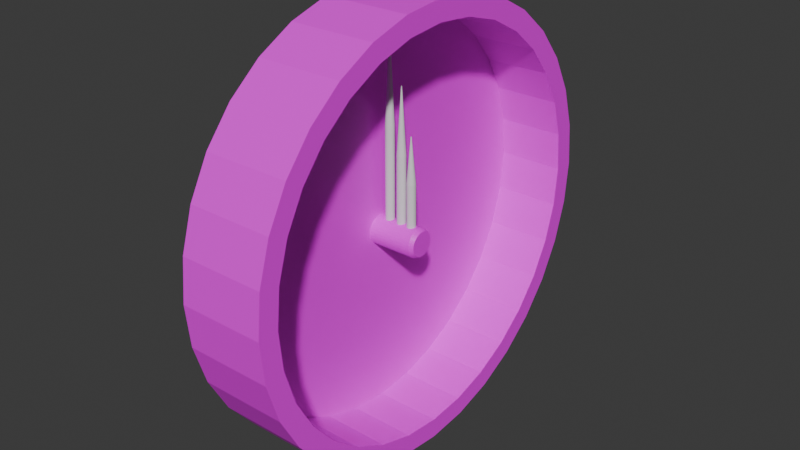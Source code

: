 # Source: Clock.blend  (saved by Blender 4.4.30; exported with 4.5.12 LTS)
import bpy
from mathutils import Matrix  # noqa: F401  (used for matrix-valued properties, if any)

bpy.ops.wm.read_factory_settings(use_empty=True)
scene = bpy.context.scene
scene.name = 'Scene'

# ---- collections
col_collection = bpy.data.collections.new('Collection'); scene.collection.children.link(col_collection)
col_hands = bpy.data.collections.new('Hands'); col_collection.children.link(col_hands)

# ---- images (referenced by path relative to the original .blend; pixels are not part of the script)
import os
ASSET_DIR = os.environ.get("B2B_ASSET_DIR", "")  # directory of the original .blend (textures are referenced by path, not embedded)
HERE = os.path.dirname(os.path.abspath(__file__))  # packed textures are extracted next to this script under _unpacked/

def load_image(name, relpath, width, height, colorspace="sRGB"):
    """Load a texture the original file referenced (path relative to the .blend, or extracted next to this script)."""
    p = next((c for c in (os.path.join(HERE, relpath), os.path.join(ASSET_DIR, relpath)) if relpath and os.path.exists(c)), "")
    if p:
        img = bpy.data.images.load(p, check_existing=True)
        img.name = name
    else:  # same state as the original file: an image datablock whose file is absent (Cycles renders it pink)
        img = bpy.data.images.new(name, width, height)
        img.source = "FILE"
        img.filepath = "//" + (relpath or name)
    img.colorspace_settings.name = colorspace
    return img
img_clockuv = load_image('ClockUV', 'ClockUV.png', 1024, 1024, 'sRGB')

# ---- materials (node trees are filled in below, after node groups)
mat_material = bpy.data.materials.new('Material')

# ---- material node trees
mat_material.use_nodes = True; mat_material.node_tree.nodes.clear()
_N = mat_material.node_tree.nodes; _L = mat_material.node_tree.links
n0 = _N.new('ShaderNodeBsdfPrincipled'); n0.name = 'Principled BSDF'; n0.location = (38, 434)
n1 = _N.new('ShaderNodeOutputMaterial'); n1.name = 'Material Output'; n1.location = (328, 434)
n2 = _N.new('ShaderNodeTexImage'); n2.name = 'Image Texture'; n2.location = (-268, 423)
n2.image = img_clockuv
_L.new(n0.outputs[0], n1.inputs[0])
_L.new(n2.outputs[0], n0.inputs[0])
n1.is_active_output = True

# ---- world
world_world = bpy.data.worlds.new('World'); scene.world = world_world
world_world.use_nodes = True; world_world.node_tree.nodes.clear()
_N = world_world.node_tree.nodes; _L = world_world.node_tree.links
n0 = _N.new('ShaderNodeOutputWorld'); n0.name = 'World Output'; n0.location = (300, 300)
n1 = _N.new('ShaderNodeBackground'); n1.name = 'Background'; n1.location = (10, 300)
n1.inputs[0].default_value = (0.05088, 0.05088, 0.05088, 1.0)
_L.new(n1.outputs[0], n0.inputs[0])
n0.is_active_output = True
world_world.color = (0.05088, 0.05088, 0.05088)
world_world.sun_shadow_jitter_overblur = 0.0

# ---- meshes
me_cylinder = bpy.data.meshes.new('Cylinder')
me_cylinder.from_pydata([(-0.1198, -1.932e-07, -3.0), (-0.1198, -0.1951, -2.942), (-0.1198, -0.3827, -2.772), (-0.1198, -0.5556, -2.494), (-0.1198, -0.7071, -2.121), (-0.1198, -0.8315, -1.667), (-0.1198, -0.9239, -1.148), (-0.1198, -0.9808, -0.5853), (-0.1198, -1.0, 3.874e-07), (-0.1198, -0.9808, 0.5853), (-0.1198, -0.9239, 1.148), (-0.1198, -0.8315, 1.667), (-0.1198, -0.7071, 2.121), (-0.1198, -0.5556, 2.494), (-0.1198, -0.3827, 2.772), (-0.1198, -0.1951, 2.942), (-0.1198, -3.721e-07, 3.0), (-0.1198, 0.1951, 2.942), (-0.1198, 0.3827, 2.772), (-0.1198, 0.5556, 2.494), (-0.1198, 0.7071, 2.121), (-0.1198, 0.8315, 1.667), (-0.1198, 0.9239, 1.148), (-0.1198, 0.9808, 0.5853), (-0.1198, 1.0, 8.643e-07), (-0.1198, 0.9808, -0.5853), (-0.1198, 0.9239, -1.148), (-0.1198, 0.8315, -1.667), (-0.1198, 0.7071, -2.121), (-0.1198, 0.5556, -2.494), (-0.1198, 0.3827, -2.772), (-0.1198, 0.1951, -2.942), (-0.03099, -0.1768, -2.666), (-0.03099, -1.932e-07, -2.718), (-0.03099, -0.3467, -2.511), (-0.03099, -0.5033, -2.26), (-0.03099, -0.6406, -1.922), (-0.03099, -0.7533, -1.51), (-0.03099, -0.837, -1.04), (-0.03099, -0.8886, -0.5303), (-0.03099, -0.906, 3.576e-07), (-0.03099, -0.8886, 0.5303), (-0.03099, -0.837, 1.04), (-0.03099, -0.7533, 1.51), (-0.03099, -0.6406, 1.922), (-0.03099, -0.5033, 2.26), (-0.03099, -0.3467, 2.511), (-0.03099, -0.1768, 2.666), (-0.03099, -3.124e-07, 2.718), (-0.03099, 0.1768, 2.666), (-0.03099, 0.3467, 2.511), (-0.03099, 0.5033, 2.26), (-0.03099, 0.6406, 1.922), (-0.03099, 0.7533, 1.51), (-0.03099, 0.837, 1.04), (-0.03099, 0.8886, 0.5303), (-0.03099, 0.906, 7.153e-07), (-0.03099, 0.8886, -0.5303), (-0.03099, 0.837, -1.04), (-0.03099, 0.7533, -1.51), (-0.03099, 0.6406, -1.922), (-0.03099, 0.5033, -2.26), (-0.03099, 0.3467, -2.511), (-0.03099, 0.1768, -2.666), (0.2752, -1.932e-07, -3.0), (0.2752, -0.1951, -2.942), (0.2752, -0.3827, -2.772), (0.2752, -0.5556, -2.494), (0.2752, -0.7071, -2.121), (0.2752, -0.8315, -1.667), (0.2752, -0.9239, -1.148), (0.2752, -0.9808, -0.5853), (0.2752, -1.0, 4.47e-07), (0.2752, -0.9808, 0.5853), (0.2752, -0.9239, 1.148), (0.2752, -0.8315, 1.667), (0.2752, -0.7071, 2.121), (0.2752, -0.5556, 2.494), (0.2752, -0.3827, 2.772), (0.2752, -0.1951, 2.942), (0.2752, -3.721e-07, 3.0), (0.2752, 0.1951, 2.942), (0.2752, 0.3827, 2.772), (0.2752, 0.5556, 2.494), (0.2752, 0.7071, 2.121), (0.2752, 0.8315, 1.667), (0.2752, 0.9239, 1.148), (0.2752, 0.9808, 0.5853), (0.2752, 1.0, 9.835e-07), (0.2752, 0.9808, -0.5853), (0.2752, 0.9239, -1.148), (0.2752, 0.8315, -1.667), (0.2752, 0.7071, -2.121), (0.2752, 0.5556, -2.494), (0.2752, 0.3827, -2.772), (0.2752, -0.3467, -2.511), (0.2752, -0.5033, -2.26), (0.2752, 0.1951, -2.942), (0.2752, 0.5033, -2.26), (0.2752, 0.3467, -2.511), (0.2752, -3.124e-07, 2.718), (0.2752, 0.1768, 2.666), (0.2752, -0.6406, -1.922), (0.2752, 0.1768, -2.666), (0.2752, 0.3467, 2.511), (0.2752, -0.7533, -1.51), (0.2752, -1.932e-07, -2.718), (0.2752, 0.5033, 2.26), (0.2752, -0.837, -1.04), (0.2752, 0.6406, 1.922), (0.2752, -0.8886, -0.5303), (0.2752, 0.7533, 1.51), (0.2752, -0.906, 4.47e-07), (0.2752, 0.837, 1.04), (0.2752, -0.8886, 0.5303), (0.2752, 0.8886, 0.5303), (0.2752, -0.837, 1.04), (0.2752, 0.906, 8.047e-07), (0.2752, -0.7533, 1.51), (0.2752, 0.8886, -0.5303), (0.2752, -0.6406, 1.922), (0.2752, 0.837, -1.04), (0.2752, -0.5033, 2.26), (0.2752, 0.7533, -1.51), (0.2752, -0.3467, 2.511), (0.2752, -0.1768, -2.666), (0.2752, -0.1768, 2.666), (0.2752, 0.6405, -1.922)], [], [(1, 0, 64, 65), (2, 1, 65, 66), (3, 2, 66, 67), (4, 3, 67, 68), (69, 5, 4, 68), (70, 6, 5, 69), (71, 7, 6, 70), (72, 8, 7, 71), (73, 9, 8, 72), (74, 10, 9, 73), (75, 11, 10, 74), (76, 12, 11, 75), (77, 13, 12, 76), (78, 14, 13, 77), (79, 15, 14, 78), (80, 16, 15, 79), (81, 17, 16, 80), (82, 18, 17, 81), (83, 19, 18, 82), (84, 20, 19, 83), (21, 20, 84, 85), (22, 21, 85, 86), (23, 22, 86, 87), (24, 23, 87, 88), (25, 24, 88, 89), (26, 25, 89, 90), (27, 26, 90, 91), (28, 27, 91, 92), (29, 28, 92, 93), (30, 29, 93, 94), (95, 34, 35, 96), (31, 30, 94, 97), (0, 31, 97, 64), (31, 0, 1, 2, 3, 4, 5, 6, 7, 8, 9, 10, 11, 12, 13, 14, 15, 16, 17, 18, 19, 20, 21, 22, 23, 24, 25, 26, 27, 28, 29, 30), (36, 35, 34, 32, 33, 63, 62, 61, 60, 59, 58, 57, 56, 55, 54, 53, 52, 51, 50, 49, 48, 47, 46, 45, 44, 43, 42, 41, 40, 39, 38, 37), (98, 61, 62, 99), (48, 49, 101, 100), (96, 35, 36, 102), (99, 62, 63, 103), (49, 50, 104, 101), (36, 37, 105, 102), (103, 63, 33, 106), (50, 51, 107, 104), (37, 38, 108, 105), (51, 52, 109, 107), (38, 39, 110, 108), (109, 52, 53, 111), (39, 40, 112, 110), (111, 53, 54, 113), (40, 41, 114, 112), (113, 54, 55, 115), (41, 42, 116, 114), (115, 55, 56, 117), (42, 43, 118, 116), (117, 56, 57, 119), (43, 44, 120, 118), (119, 57, 58, 121), (44, 45, 122, 120), (121, 58, 59, 123), (45, 46, 124, 122), (106, 33, 32, 125), (123, 59, 60, 127), (46, 47, 126, 124), (125, 32, 34, 95), (47, 48, 100, 126), (127, 60, 61, 98), (73, 72, 112, 114), (72, 71, 110, 112), (71, 70, 108, 110), (70, 69, 105, 108), (68, 67, 96, 102), (67, 66, 95, 96), (65, 125, 95, 66), (65, 64, 106, 125), (64, 97, 103, 106), (97, 94, 99, 103), (94, 93, 98, 99), (92, 127, 98, 93), (92, 91, 123, 127), (91, 90, 121, 123), (90, 89, 119, 121), (89, 88, 117, 119), (88, 87, 115, 117), (87, 86, 113, 115), (86, 85, 111, 113), (85, 84, 109, 111), (84, 83, 107, 109), (83, 82, 104, 107), (82, 81, 101, 104), (81, 80, 100, 101), (79, 126, 100, 80), (79, 78, 124, 126), (78, 77, 122, 124), (77, 76, 120, 122), (76, 75, 118, 120), (75, 74, 116, 118), (74, 73, 114, 116), (69, 68, 102, 105)])
_uv = me_cylinder.uv_layers.new(name='UVMap')
_uv.uv.foreach_set('vector', [0.249, 0.1014, 0.249, 0.1418, 0.0, 0.1418, 0.0, 0.1014, 0.249, 0.06337, 0.249, 0.1014, 0.0, 0.1014, 0.0, 0.06337, 0.249, 0.02912, 0.249, 0.06337, 0.0, 0.06337, 0.0, 0.02912, 0.249, 0.0, 0.249, 0.02912, 0.0, 0.02912, 0.0, 0.0, 0.6479, 0.2685, 0.8986, 0.2685, 0.8986, 0.2978, 0.6479, 0.2978, 0.6479, 0.234, 0.8986, 0.234, 0.8986, 0.2685, 0.6479, 0.2685, 0.6479, 0.1956, 0.8986, 0.1956, 0.8986, 0.234, 0.6479, 0.234, 0.6479, 0.155, 0.8986, 0.155, 0.8986, 0.1956, 0.6479, 0.1956, 0.6479, 0.1135, 0.8986, 0.1135, 0.8986, 0.155, 0.6479, 0.155, 0.6479, 0.07281, 0.8986, 0.07281, 0.8986, 0.1135, 0.6479, 0.1135, 0.6479, 0.03449, 0.8986, 0.03449, 0.8986, 0.07281, 0.6479, 0.07281, 0.6479, 2.424e-10, 0.8986, 1.915e-08, 0.8986, 0.03449, 0.6479, 0.03449, 0.6104, 0.7003, 0.8641, 0.7003, 0.8641, 0.73, 0.6104, 0.73, 0.6104, 0.6654, 0.8641, 0.6654, 0.8641, 0.7003, 0.6104, 0.7003, 0.6104, 0.6266, 0.8641, 0.6266, 0.8641, 0.6654, 0.6104, 0.6654, 0.6104, 0.5854, 0.8641, 0.5854, 0.8641, 0.6266, 0.6104, 0.6266, 0.6104, 0.5435, 0.8641, 0.5435, 0.8641, 0.5854, 0.6104, 0.5854, 0.6104, 0.5023, 0.8641, 0.5023, 0.8641, 0.5435, 0.6104, 0.5435, 0.6104, 0.4635, 0.8641, 0.4635, 0.8641, 0.5023, 0.6104, 0.5023, 0.6104, 0.4286, 0.8641, 0.4286, 0.8641, 0.4635, 0.6104, 0.4635, 0.8641, 0.3989, 0.8641, 0.4286, 0.6104, 0.4286, 0.6104, 0.3989, 0.249, 0.528, 0.249, 0.5623, -3.102e-08, 0.5623, -3.102e-08, 0.528, 0.249, 0.49, 0.249, 0.528, -3.102e-08, 0.528, -3.102e-08, 0.49, 0.249, 0.4496, 0.249, 0.49, -3.102e-08, 0.49, -3.102e-08, 0.4496, 0.249, 0.4084, 0.249, 0.4496, -3.102e-08, 0.4496, -3.102e-08, 0.4084, 0.249, 0.368, 0.249, 0.4084, -3.102e-08, 0.4084, -3.102e-08, 0.368, 0.249, 0.3299, 0.249, 0.368, -3.102e-08, 0.368, -3.102e-08, 0.3299, 0.249, 0.2957, 0.249, 0.3299, -3.102e-08, 0.3299, -3.102e-08, 0.2957, 0.249, 0.2615, 0.249, 0.2957, -3.102e-08, 0.2957, -3.102e-08, 0.2615, 0.249, 0.2234, 0.249, 0.2615, -3.102e-08, 0.2615, 0.0, 0.2234, 0.0, 0.7685, 0.1967, 0.7685, 0.1967, 0.8037, 0.0, 0.8037, 0.249, 0.183, 0.249, 0.2234, 0.0, 0.2234, 0.0, 0.183, 0.249, 0.1418, 0.249, 0.183, 0.0, 0.183, 0.0, 0.1418, 0.5429, 0.3762, 0.5066, 0.3913, 0.4681, 0.3989, 0.4288, 0.3989, 0.3902, 0.3913, 0.3539, 0.3762, 0.3213, 0.3544, 0.2935, 0.3266, 0.2717, 0.294, 0.2566, 0.2577, 0.249, 0.2191, 0.249, 0.1798, 0.2566, 0.1413, 0.2717, 0.105, 0.2935, 0.07232, 0.3213, 0.04453, 0.3539, 0.0227, 0.3902, 0.007666, 0.4288, 9.96e-09, 0.4681, 8.661e-09, 0.5066, 0.007666, 0.5429, 0.0227, 0.5756, 0.04453, 0.6034, 0.07232, 0.6252, 0.105, 0.6402, 0.1413, 0.6479, 0.1798, 0.6479, 0.2191, 0.6402, 0.2577, 0.6252, 0.294, 0.6034, 0.3266, 0.5756, 0.3544, 0.3008, 0.4517, 0.3282, 0.429, 0.3596, 0.4121, 0.3936, 0.4017, 0.429, 0.3981, 0.4645, 0.4014, 0.4986, 0.4116, 0.53, 0.4283, 0.5576, 0.4508, 0.5803, 0.4782, 0.5972, 0.5096, 0.6077, 0.5436, 0.6113, 0.579, 0.6079, 0.6145, 0.5977, 0.6486, 0.581, 0.68, 0.5585, 0.7076, 0.5311, 0.7303, 0.4998, 0.7472, 0.4657, 0.7576, 0.4303, 0.7613, 0.3949, 0.7579, 0.3608, 0.7477, 0.3293, 0.731, 0.3017, 0.7085, 0.279, 0.6811, 0.2622, 0.6498, 0.2517, 0.6157, 0.2481, 0.5803, 0.2514, 0.5449, 0.2617, 0.5108, 0.2783, 0.4793, 6.205e-08, 0.5892, 0.1967, 0.5892, 0.1967, 0.6208, 0.0, 0.6208, 0.9991, 0.8704, 0.9991, 0.9072, 0.8047, 0.9072, 0.8047, 0.8704, 0.0, 0.8037, 0.1967, 0.8037, 0.1967, 0.8353, 0.0, 0.8353, 0.0, 0.6208, 0.1967, 0.6208, 0.1967, 0.6559, 0.0, 0.6559, 0.9991, 0.9072, 0.9991, 0.9419, 0.8047, 0.9419, 0.8047, 0.9072, 0.1967, 0.8353, 0.1967, 0.8622, 0.0, 0.8622, 0.0, 0.8353, 0.0, 0.6559, 0.1967, 0.6559, 0.1967, 0.6932, 0.0, 0.6932, 0.9991, 0.9419, 0.9991, 0.9732, 0.8047, 0.9732, 0.8047, 0.9419, 0.4404, 0.7604, 0.4404, 0.7912, 0.249, 0.7912, 0.249, 0.7604, 0.9991, 0.9732, 0.9991, 0.9998, 0.8047, 0.9998, 0.8047, 0.9732, 0.4404, 0.7912, 0.4404, 0.8254, 0.249, 0.8254, 0.249, 0.7912, 0.6104, 0.73, 0.8047, 0.73, 0.8047, 0.7565, 0.6104, 0.7565, 0.4404, 0.8254, 0.4404, 0.8617, 0.249, 0.8617, 0.249, 0.8254, 0.6104, 0.7565, 0.8047, 0.7565, 0.8047, 0.7878, 0.6104, 0.7878, 0.4404, 0.8617, 0.4404, 0.8987, 0.249, 0.8987, 0.249, 0.8617, 0.6104, 0.7878, 0.8047, 0.7878, 0.8047, 0.8225, 0.6104, 0.8225, 0.4404, 0.8987, 0.4404, 0.935, 0.249, 0.935, 0.249, 0.8987, 0.6104, 0.8225, 0.8047, 0.8225, 0.8047, 0.8594, 0.6104, 0.8594, 0.4404, 0.935, 0.4404, 0.9692, 0.249, 0.9692, 0.249, 0.935, 0.6104, 0.8594, 0.8047, 0.8594, 0.8047, 0.8969, 0.6104, 0.8969, 0.4404, 0.9692, 0.4404, 1.0, 0.249, 1.0, 0.249, 0.9692, 0.6104, 0.8969, 0.8047, 0.8969, 0.8047, 0.9338, 0.6104, 0.9338, 0.9991, 0.73, 0.9991, 0.7612, 0.8047, 0.7612, 0.8047, 0.73, 0.6104, 0.9338, 0.8047, 0.9338, 0.8047, 0.9685, 0.6104, 0.9685, 0.9991, 0.7612, 0.9991, 0.7959, 0.8047, 0.7959, 0.8047, 0.7612, 0.0, 0.6932, 0.1967, 0.6932, 0.1967, 0.7312, 0.0, 0.7312, 0.6104, 0.9685, 0.8047, 0.9685, 0.8047, 0.9998, 0.6104, 0.9998, 0.9991, 0.7959, 0.9991, 0.8328, 0.8047, 0.8328, 0.8047, 0.7959, 0.0, 0.7312, 0.1967, 0.7312, 0.1967, 0.7685, 0.0, 0.7685, 0.9991, 0.8328, 0.9991, 0.8704, 0.8047, 0.8704, 0.8047, 0.8328, 6.205e-08, 0.5623, 0.1967, 0.5623, 0.1967, 0.5892, 6.205e-08, 0.5892, 0.7417, 0.3371, 0.7417, 0.3764, 0.7229, 0.3745, 0.7229, 0.3389, 0.2342, 0.7194, 0.2342, 0.7587, 0.2154, 0.7569, 0.2154, 0.7213, 0.2154, 0.7194, 0.2154, 0.7587, 0.1967, 0.7569, 0.1967, 0.7213, 0.7604, 0.2978, 0.7604, 0.3371, 0.7417, 0.3352, 0.7417, 0.2996, 0.7229, 0.2978, 0.7229, 0.3371, 0.7042, 0.3352, 0.7042, 0.2996, 0.6854, 0.2978, 0.6854, 0.3371, 0.6666, 0.3352, 0.6666, 0.2996, 0.7042, 0.3371, 0.6854, 0.3352, 0.6854, 0.2996, 0.7042, 0.2978, 0.7042, 0.3371, 0.7042, 0.3764, 0.6854, 0.3745, 0.6854, 0.3389, 0.7417, 0.3764, 0.7417, 0.3371, 0.7604, 0.3389, 0.7604, 0.3745, 0.7604, 0.3764, 0.7604, 0.3371, 0.7792, 0.3389, 0.7792, 0.3745, 0.2154, 0.7194, 0.2154, 0.6802, 0.2342, 0.682, 0.2342, 0.7176, 0.7604, 0.2978, 0.7792, 0.2997, 0.7792, 0.3352, 0.7604, 0.3371, 0.1967, 0.6016, 0.1967, 0.5623, 0.2154, 0.5641, 0.2154, 0.5997, 0.1967, 0.7194, 0.1967, 0.6802, 0.2154, 0.682, 0.2154, 0.7176, 0.2154, 0.6016, 0.2154, 0.5623, 0.2342, 0.5641, 0.2342, 0.5997, 0.2154, 0.6802, 0.2154, 0.6409, 0.2342, 0.6427, 0.2342, 0.6783, 0.2154, 0.6409, 0.2154, 0.6016, 0.2342, 0.6034, 0.2342, 0.639, 0.4592, 0.7997, 0.4592, 0.7604, 0.4779, 0.7622, 0.4779, 0.7978, 0.6479, 0.3371, 0.6479, 0.2978, 0.6666, 0.2996, 0.6666, 0.3352, 0.7042, 0.3764, 0.7042, 0.3371, 0.7229, 0.3389, 0.7229, 0.3745, 0.6479, 0.3764, 0.6479, 0.3371, 0.6666, 0.3389, 0.6666, 0.3745, 0.1967, 0.6802, 0.1967, 0.6409, 0.2154, 0.6427, 0.2154, 0.6783, 0.7792, 0.3371, 0.7792, 0.2978, 0.7979, 0.2996, 0.7979, 0.3352, 0.6666, 0.3764, 0.6666, 0.3371, 0.6854, 0.3389, 0.6854, 0.3745, 0.2154, 0.6409, 0.1967, 0.639, 0.1967, 0.6034, 0.2154, 0.6016, 0.7979, 0.3371, 0.7979, 0.3764, 0.7792, 0.3745, 0.7792, 0.3389, 0.7417, 0.2978, 0.7417, 0.3371, 0.7229, 0.3352, 0.7229, 0.2996, 0.2154, 0.7587, 0.2154, 0.798, 0.1967, 0.7962, 0.1967, 0.7606, 0.4967, 0.7604, 0.4967, 0.7997, 0.4779, 0.7978, 0.4779, 0.7622, 0.2342, 0.7587, 0.2342, 0.798, 0.2154, 0.7962, 0.2154, 0.7606, 0.5154, 0.7604, 0.5154, 0.7997, 0.4967, 0.7978, 0.4967, 0.7622, 0.4592, 0.7604, 0.4592, 0.7997, 0.4404, 0.7978, 0.4404, 0.7622])
me_cylinder.materials.append(mat_material)
me_cylinder.update()
me_cylinder.normals_split_custom_set([tuple(v) for v in zip(*[iter([0.0, -0.2834, -0.959, 0.0, -0.2834, -0.959, 0.0, -0.2834, -0.959, 0.0, -0.2834, -0.959, 0.0, -0.6731, -0.7396, 0.0, -0.6731, -0.7396, 0.0, -0.6731, -0.7396, 0.0, -0.6731, -0.7396, 0.0, -0.8485, -0.5292, 0.0, -0.8485, -0.5292, 0.0, -0.8485, -0.5292, 0.0, -0.8485, -0.5292, 1.874e-07, -0.9265, -0.3763, 1.874e-07, -0.9265, -0.3763, 1.874e-07, -0.9265, -0.3763, 1.874e-07, -0.9265, -0.3763, 8.005e-08, -0.9646, -0.2639, 8.005e-08, -0.9646, -0.2639, 8.005e-08, -0.9646, -0.2639, 8.005e-08, -0.9646, -0.2639, 0.0, -0.9845, -0.1754, 0.0, -0.9845, -0.1754, 0.0, -0.9845, -0.1754, 0.0, -0.9845, -0.1754, 1.667e-08, -0.9949, -0.1006, 1.667e-08, -0.9949, -0.1006, 1.667e-08, -0.9949, -0.1006, 1.667e-08, -0.9949, -0.1006, 1.007e-08, -0.9995, -0.03281, 1.007e-08, -0.9995, -0.03281, 1.007e-08, -0.9995, -0.03281, 1.007e-08, -0.9995, -0.03281, -1.007e-08, -0.9995, 0.03281, -1.007e-08, -0.9995, 0.03281, -1.007e-08, -0.9995, 0.03281, -1.007e-08, -0.9995, 0.03281, 0.0, -0.9949, 0.1006, 0.0, -0.9949, 0.1006, 0.0, -0.9949, 0.1006, 0.0, -0.9949, 0.1006, 0.0, -0.9845, 0.1754, 0.0, -0.9845, 0.1754, 0.0, -0.9845, 0.1754, 0.0, -0.9845, 0.1754, 0.0, -0.9646, 0.2639, 0.0, -0.9646, 0.2639, 0.0, -0.9646, 0.2639, 0.0, -0.9646, 0.2639, 0.0, -0.9265, 0.3763, 0.0, -0.9265, 0.3763, 0.0, -0.9265, 0.3763, 0.0, -0.9265, 0.3763, 0.0, -0.8485, 0.5292, 0.0, -0.8485, 0.5292, 0.0, -0.8485, 0.5292, 0.0, -0.8485, 0.5292, 0.0, -0.6731, 0.7396, 0.0, -0.6731, 0.7396, 0.0, -0.6731, 0.7396, 0.0, -0.6731, 0.7396, 0.0, -0.2834, 0.959, 0.0, -0.2834, 0.959, 0.0, -0.2834, 0.959, 0.0, -0.2834, 0.959, 0.0, 0.2834, 0.959, 0.0, 0.2834, 0.959, 0.0, 0.2834, 0.959, 0.0, 0.2834, 0.959, 0.0, 0.6731, 0.7396, 0.0, 0.6731, 0.7396, 0.0, 0.6731, 0.7396, 0.0, 0.6731, 0.7396, 0.0, 0.8485, 0.5292, 0.0, 0.8485, 0.5292, 0.0, 0.8485, 0.5292, 0.0, 0.8485, 0.5292, 0.0, 0.9265, 0.3763, 0.0, 0.9265, 0.3763, 0.0, 0.9265, 0.3763, 0.0, 0.9265, 0.3763, 0.0, 0.9646, 0.2639, 0.0, 0.9646, 0.2639, 0.0, 0.9646, 0.2639, 0.0, 0.9646, 0.2639, 0.0, 0.9845, 0.1754, 0.0, 0.9845, 0.1754, 0.0, 0.9845, 0.1754, 0.0, 0.9845, 0.1754, -1.667e-08, 0.9949, 0.1006, -1.667e-08, 0.9949, 0.1006, -1.667e-08, 0.9949, 0.1006, -1.667e-08, 0.9949, 0.1006, -1.007e-08, 0.9995, 0.03281, -1.007e-08, 0.9995, 0.03281, -1.007e-08, 0.9995, 0.03281, -1.007e-08, 0.9995, 0.03281, 8.053e-09, 0.9995, -0.03281, 8.053e-09, 0.9995, -0.03281, 8.053e-09, 0.9995, -0.03281, 8.053e-09, 0.9995, -0.03281, 1.667e-08, 0.9949, -0.1006, 1.667e-08, 0.9949, -0.1006, 1.667e-08, 0.9949, -0.1006, 1.667e-08, 0.9949, -0.1006, 0.0, 0.9845, -0.1754, 0.0, 0.9845, -0.1754, 0.0, 0.9845, -0.1754, 0.0, 0.9845, -0.1754, 0.0, 0.9646, -0.2639, 0.0, 0.9646, -0.2639, 0.0, 0.9646, -0.2639, 0.0, 0.9646, -0.2639, 0.0, 0.9265, -0.3763, 0.0, 0.9265, -0.3763, 0.0, 0.9265, -0.3763, 0.0, 0.9265, -0.3763, 0.0, 0.8485, -0.5292, 0.0, 0.8485, -0.5292, 0.0, 0.8485, -0.5292, 0.0, 0.8485, -0.5292, 0.0, 0.8485, 0.5292, 0.0, 0.8485, 0.5292, 0.0, 0.8485, 0.5292, 0.0, 0.8485, 0.5292, 0.0, 0.6731, -0.7396, 0.0, 0.6731, -0.7396, 0.0, 0.6731, -0.7396, 0.0, 0.6731, -0.7396, 0.0, 0.2834, -0.959, 0.0, 0.2834, -0.959, 0.0, 0.2834, -0.959, 0.0, 0.2834, -0.959, -1.0, 1.193e-09, -2.504e-08, -1.0, 1.193e-09, -2.504e-08, -1.0, 1.193e-09, -2.504e-08, -1.0, 1.193e-09, -2.504e-08, -1.0, 1.193e-09, -2.504e-08, -1.0, 1.193e-09, -2.504e-08, -1.0, 1.193e-09, -2.504e-08, -1.0, 1.193e-09, -2.504e-08, -1.0, 1.193e-09, -2.504e-08, -1.0, 1.193e-09, -2.504e-08, -1.0, 1.193e-09, -2.504e-08, -1.0, 1.193e-09, -2.504e-08, -1.0, 1.193e-09, -2.504e-08, -1.0, 1.193e-09, -2.504e-08, -1.0, 1.193e-09, -2.504e-08, -1.0, 1.193e-09, -2.504e-08, -1.0, 1.193e-09, -2.504e-08, -1.0, 1.193e-09, -2.504e-08, -1.0, 1.193e-09, -2.504e-08, -1.0, 1.193e-09, -2.504e-08, -1.0, 1.193e-09, -2.504e-08, -1.0, 1.193e-09, -2.504e-08, -1.0, 1.193e-09, -2.504e-08, -1.0, 1.193e-09, -2.504e-08, -1.0, 1.193e-09, -2.504e-08, -1.0, 1.193e-09, -2.504e-08, -1.0, 1.193e-09, -2.504e-08, -1.0, 1.193e-09, -2.504e-08, -1.0, 1.193e-09, -2.504e-08, -1.0, 1.193e-09, -2.504e-08, -1.0, 1.193e-09, -2.504e-08, -1.0, 1.193e-09, -2.504e-08, 1.0, -4.241e-09, 2.586e-08, 1.0, -4.241e-09, 2.586e-08, 1.0, -4.241e-09, 2.586e-08, 1.0, -4.241e-09, 2.586e-08, 1.0, -4.241e-09, 2.586e-08, 1.0, -4.241e-09, 2.586e-08, 1.0, -4.241e-09, 2.586e-08, 1.0, -4.241e-09, 2.586e-08, 1.0, -4.241e-09, 2.586e-08, 1.0, -4.241e-09, 2.586e-08, 1.0, -4.241e-09, 2.586e-08, 1.0, -4.241e-09, 2.586e-08, 1.0, -4.241e-09, 2.586e-08, 1.0, -4.241e-09, 2.586e-08, 1.0, -4.241e-09, 2.586e-08, 1.0, -4.241e-09, 2.586e-08, 1.0, -4.241e-09, 2.586e-08, 1.0, -4.241e-09, 2.586e-08, 1.0, -4.241e-09, 2.586e-08, 1.0, -4.241e-09, 2.586e-08, 1.0, -4.241e-09, 2.586e-08, 1.0, -4.241e-09, 2.586e-08, 1.0, -4.241e-09, 2.586e-08, 1.0, -4.241e-09, 2.586e-08, 1.0, -4.241e-09, 2.586e-08, 1.0, -4.241e-09, 2.586e-08, 1.0, -4.241e-09, 2.586e-08, 1.0, -4.241e-09, 2.586e-08, 1.0, -4.241e-09, 2.586e-08, 1.0, -4.241e-09, 2.586e-08, 1.0, -4.241e-09, 2.586e-08, 1.0, -4.241e-09, 2.586e-08, 0.0, -0.8485, 0.5292, 0.0, -0.8485, 0.5292, 0.0, -0.8485, 0.5292, 0.0, -0.8485, 0.5292, 0.0, -0.2834, -0.959, 0.0, -0.2834, -0.959, 0.0, -0.2834, -0.959, 0.0, -0.2834, -0.959, 0.0, 0.9265, 0.3763, 0.0, 0.9265, 0.3763, 0.0, 0.9265, 0.3763, 0.0, 0.9265, 0.3763, 0.0, -0.6731, 0.7396, 0.0, -0.6731, 0.7396, 0.0, -0.6731, 0.7396, 0.0, -0.6731, 0.7396, 0.0, -0.6731, -0.7396, 0.0, -0.6731, -0.7396, 0.0, -0.6731, -0.7396, 0.0, -0.6731, -0.7396, 1.14e-07, 0.9646, 0.2639, 1.14e-07, 0.9646, 0.2639, 1.14e-07, 0.9646, 0.2639, 1.14e-07, 0.9646, 0.2639, 0.0, -0.2834, 0.959, 0.0, -0.2834, 0.959, 0.0, -0.2834, 0.959, 0.0, -0.2834, 0.959, 0.0, -0.8485, -0.5292, 0.0, -0.8485, -0.5292, 0.0, -0.8485, -0.5292, 0.0, -0.8485, -0.5292, 0.0, 0.9845, 0.1754, 0.0, 0.9845, 0.1754, 0.0, 0.9845, 0.1754, 0.0, 0.9845, 0.1754, 0.0, -0.9265, -0.3763, 0.0, -0.9265, -0.3763, 0.0, -0.9265, -0.3763, 0.0, -0.9265, -0.3763, 0.0, 0.9949, 0.1006, 0.0, 0.9949, 0.1006, 0.0, 0.9949, 0.1006, 0.0, 0.9949, 0.1006, 0.0, -0.9646, -0.2639, 0.0, -0.9646, -0.2639, 0.0, -0.9646, -0.2639, 0.0, -0.9646, -0.2639, -5.734e-09, 0.9995, 0.03281, -5.734e-09, 0.9995, 0.03281, -5.734e-09, 0.9995, 0.03281, -5.734e-09, 0.9995, 0.03281, 0.0, -0.9845, -0.1754, 0.0, -0.9845, -0.1754, 0.0, -0.9845, -0.1754, 0.0, -0.9845, -0.1754, 1.147e-08, 0.9995, -0.03281, 1.147e-08, 0.9995, -0.03281, 1.147e-08, 0.9995, -0.03281, 1.147e-08, 0.9995, -0.03281, 2.374e-08, -0.9949, -0.1006, 2.374e-08, -0.9949, -0.1006, 2.374e-08, -0.9949, -0.1006, 2.374e-08, -0.9949, -0.1006, 2.374e-08, 0.9949, -0.1006, 2.374e-08, 0.9949, -0.1006, 2.374e-08, 0.9949, -0.1006, 2.374e-08, 0.9949, -0.1006, 1.433e-08, -0.9995, -0.03281, 1.433e-08, -0.9995, -0.03281, 1.433e-08, -0.9995, -0.03281, 1.433e-08, -0.9995, -0.03281, 0.0, 0.9845, -0.1754, 0.0, 0.9845, -0.1754, 0.0, 0.9845, -0.1754, 0.0, 0.9845, -0.1754, -1.433e-08, -0.9995, 0.03281, -1.433e-08, -0.9995, 0.03281, -1.433e-08, -0.9995, 0.03281, -1.433e-08, -0.9995, 0.03281, 0.0, 0.9646, -0.2639, 0.0, 0.9646, -0.2639, 0.0, 0.9646, -0.2639, 0.0, 0.9646, -0.2639, -2.374e-08, -0.9949, 0.1006, -2.374e-08, -0.9949, 0.1006, -2.374e-08, -0.9949, 0.1006, -2.374e-08, -0.9949, 0.1006, 0.0, 0.9265, -0.3763, 0.0, 0.9265, -0.3763, 0.0, 0.9265, -0.3763, 0.0, 0.9265, -0.3763, 0.0, -0.9845, 0.1754, 0.0, -0.9845, 0.1754, 0.0, -0.9845, 0.1754, 0.0, -0.9845, 0.1754, 0.0, 0.8485, -0.5292, 0.0, 0.8485, -0.5292, 0.0, 0.8485, -0.5292, 0.0, 0.8485, -0.5292, 0.0, 0.2834, 0.959, 0.0, 0.2834, 0.959, 0.0, 0.2834, 0.959, 0.0, 0.2834, 0.959, -4.708e-05, -0.9646, 0.2639, -4.708e-05, -0.9646, 0.2639, -4.708e-05, -0.9646, 0.2639, -4.708e-05, -0.9646, 0.2639, 0.0, 0.6731, -0.7396, 0.0, 0.6731, -0.7396, 0.0, 0.6731, -0.7396, 0.0, 0.6731, -0.7396, 0.0, 0.6731, 0.7396, 0.0, 0.6731, 0.7396, 0.0, 0.6731, 0.7396, 0.0, 0.6731, 0.7396, 0.0, 0.2834, -0.959, 0.0, 0.2834, -0.959, 0.0, 0.2834, -0.959, 0.0, 0.2834, -0.959, -2.669e-07, -0.9265, 0.3763, -2.669e-07, -0.9265, 0.3763, -2.669e-07, -0.9265, 0.3763, -2.669e-07, -0.9265, 0.3763, 1.0, -2.842e-07, 0.0, 1.0, -2.842e-07, 0.0, 1.0, -2.842e-07, 0.0, 1.0, -2.842e-07, 0.0, 1.0, 0.0, 5.292e-08, 1.0, 0.0, 5.292e-08, 1.0, 0.0, 5.292e-08, 1.0, 0.0, 5.292e-08, 1.0, -2.842e-07, 0.0, 1.0, -2.842e-07, 0.0, 1.0, -2.842e-07, 0.0, 1.0, -2.842e-07, 0.0, 1.0, -2.842e-07, 4.69e-08, 1.0, -2.842e-07, 4.69e-08, 1.0, -2.842e-07, 4.69e-08, 1.0, -2.842e-07, 4.69e-08, 1.0, 1.421e-07, 0.0, 1.0, 1.421e-07, 0.0, 1.0, 1.421e-07, 0.0, 1.0, 1.421e-07, 0.0, 1.0, 0.0, 0.0, 1.0, 0.0, 0.0, 1.0, 0.0, 0.0, 1.0, 0.0, 0.0, 1.0, -1.421e-07, -8.618e-08, 1.0, -1.421e-07, -8.618e-08, 1.0, -1.421e-07, -8.618e-08, 1.0, -1.421e-07, -8.618e-08, 1.0, 1.066e-07, -2.114e-07, 1.0, 1.066e-07, -2.114e-07, 1.0, 1.066e-07, -2.114e-07, 1.0, 1.066e-07, -2.114e-07, 1.0, 8.881e-08, -1.005e-07, 1.0, 8.881e-08, -1.005e-07, 1.0, 8.881e-08, -1.005e-07, 1.0, 8.881e-08, -1.005e-07, 1.0, -2.842e-07, 8.618e-08, 1.0, -2.842e-07, 8.618e-08, 1.0, -2.842e-07, 8.618e-08, 1.0, -2.842e-07, 8.618e-08, 1.0, 1.421e-07, 1.187e-07, 1.0, 1.421e-07, 1.187e-07, 1.0, 1.421e-07, 1.187e-07, 1.0, 1.421e-07, 1.187e-07, 1.0, 0.0, 0.0, 1.0, 0.0, 0.0, 1.0, 0.0, 0.0, 1.0, 0.0, 0.0, 1.0, 0.0, 0.0, 1.0, 0.0, 0.0, 1.0, 0.0, 0.0, 1.0, 0.0, 0.0, 1.0, 0.0, 4.69e-08, 1.0, 0.0, 4.69e-08, 1.0, 0.0, 4.69e-08, 1.0, 0.0, 4.69e-08, 1.0, -2.842e-07, 0.0, 1.0, -2.842e-07, 0.0, 1.0, -2.842e-07, 0.0, 1.0, -2.842e-07, 0.0, 1.0, 2.842e-07, 5.292e-08, 1.0, 2.842e-07, 5.292e-08, 1.0, 2.842e-07, 5.292e-08, 1.0, 2.842e-07, 5.292e-08, 1.0, 0.0, 0.0, 1.0, 0.0, 0.0, 1.0, 0.0, 0.0, 1.0, 0.0, 0.0, 1.0, 0.0, 0.0, 1.0, 0.0, 0.0, 1.0, 0.0, 0.0, 1.0, 0.0, 0.0, 1.0, -2.842e-07, -3.161e-09, 1.0, -2.842e-07, -3.161e-09, 1.0, -2.842e-07, -3.161e-09, 1.0, -2.842e-07, -3.161e-09, 1.0, -4.263e-07, -2.626e-08, 1.0, -4.263e-07, -2.626e-08, 1.0, -4.263e-07, -2.626e-08, 1.0, -4.263e-07, -2.626e-08, 1.0, -1.421e-07, 0.0, 1.0, -1.421e-07, 0.0, 1.0, -1.421e-07, 0.0, 1.0, -1.421e-07, 0.0, 1.0, -1.421e-07, 0.0, 1.0, -1.421e-07, 0.0, 1.0, -1.421e-07, 0.0, 1.0, -1.421e-07, 0.0, 1.0, -2.132e-07, -8.618e-08, 1.0, -2.132e-07, -8.618e-08, 1.0, -2.132e-07, -8.618e-08, 1.0, -2.132e-07, -8.618e-08, 1.0, 4.263e-07, -1.042e-08, 1.0, 4.263e-07, -1.042e-08, 1.0, 4.263e-07, -1.042e-08, 1.0, 4.263e-07, -1.042e-08, 1.0, -2.842e-07, 1.005e-07, 1.0, -2.842e-07, 1.005e-07, 1.0, -2.842e-07, 1.005e-07, 1.0, -2.842e-07, 1.005e-07, 1.0, 2.132e-07, -8.618e-08, 1.0, 2.132e-07, -8.618e-08, 1.0, 2.132e-07, -8.618e-08, 1.0, 2.132e-07, -8.618e-08, 1.0, 0.0, -1.187e-07, 1.0, 0.0, -1.187e-07, 1.0, 0.0, -1.187e-07, 1.0, 0.0, -1.187e-07, 1.0, 0.0, 1.158e-07, 1.0, 0.0, 1.158e-07, 1.0, 0.0, 1.158e-07, 1.0, 0.0, 1.158e-07, 1.0, 1.421e-07, 0.0, 1.0, 1.421e-07, 0.0, 1.0, 1.421e-07, 0.0, 1.0, 1.421e-07, 0.0, 1.0, 2.842e-07, -3.161e-09, 1.0, 2.842e-07, -3.161e-09, 1.0, 2.842e-07, -3.161e-09, 1.0, 2.842e-07, -3.161e-09, 1.0, 2.842e-07, 0.0, 1.0, 2.842e-07, 0.0, 1.0, 2.842e-07, 0.0, 1.0, 2.842e-07, 0.0, 1.0, 1.421e-07, 0.0, 1.0, 1.421e-07, 0.0, 1.0, 1.421e-07, 0.0, 1.0, 1.421e-07, 0.0])] * 3)])
me_cylinder_004 = bpy.data.meshes.new('Cylinder.004')
me_cylinder_004.from_pydata([(-1.764, 1.0, -1.043e-07), (-1.764, 0.9808, -0.09755), (-1.764, 0.9239, -0.1913), (-1.764, 0.8315, -0.2778), (-1.764, 0.7071, -0.3536), (-1.764, 0.5556, -0.4157), (-1.764, 0.3827, -0.4619), (-1.764, 0.1951, -0.4904), (-1.764, 3.683e-09, -0.5), (-1.764, -0.1951, -0.4904), (-1.764, -0.3827, -0.4619), (-1.764, -0.5556, -0.4157), (-1.764, -0.7071, -0.3536), (-1.764, -0.8315, -0.2778), (-1.764, -0.9239, -0.1913), (-1.764, -0.9808, -0.09755), (-1.764, -1.0, -1.043e-07), (-1.764, -0.9808, 0.09755), (-1.764, -0.9239, 0.1913), (-1.764, -0.8315, 0.2778), (-1.764, -0.7071, 0.3536), (-1.764, -0.5556, 0.4157), (-1.764, -0.3827, 0.4619), (-1.764, -0.1951, 0.4904), (-1.764, 3.683e-09, 0.5), (-1.764, 0.1951, 0.4904), (-1.764, 0.3827, 0.4619), (-1.764, 0.5556, 0.4157), (-1.764, 0.7071, 0.3536), (-1.764, 0.8315, 0.2778), (-1.764, 0.9239, 0.1913), (-1.764, 0.9808, 0.09755), (1.805, 0.8497, 7.451e-08), (1.506, 1.0, 4.47e-08), (1.805, 0.8333, -0.08288), (1.506, 0.9808, -0.09755), (1.805, 0.785, -0.1626), (1.506, 0.9239, -0.1913), (1.805, 0.7065, -0.236), (1.506, 0.8315, -0.2778), (1.805, 0.6008, -0.3004), (1.506, 0.7071, -0.3536), (1.805, 0.472, -0.3532), (1.506, 0.5556, -0.4157), (1.805, 0.3251, -0.3925), (1.506, 0.3827, -0.4619), (1.805, 0.1658, -0.4167), (1.506, 0.1951, -0.4904), (1.805, 2.751e-09, -0.4248), (1.506, 3.683e-09, -0.5), (1.805, -0.1658, -0.4167), (1.506, -0.1951, -0.4904), (1.805, -0.3251, -0.3925), (1.506, -0.3827, -0.4619), (1.805, -0.472, -0.3532), (1.506, -0.5556, -0.4157), (1.805, -0.6008, -0.3004), (1.506, -0.7071, -0.3536), (1.805, -0.7065, -0.236), (1.506, -0.8315, -0.2778), (1.805, -0.785, -0.1626), (1.506, -0.9239, -0.1913), (1.805, -0.8333, -0.08288), (1.506, -0.9808, -0.09755), (1.805, -0.8497, 7.451e-08), (1.506, -1.0, 4.47e-08), (1.805, -0.8333, 0.08288), (1.506, -0.9808, 0.09755), (1.805, -0.785, 0.1626), (1.506, -0.9239, 0.1913), (1.805, -0.7065, 0.236), (1.506, -0.8315, 0.2778), (1.805, -0.6008, 0.3004), (1.506, -0.7071, 0.3536), (1.805, -0.472, 0.3532), (1.506, -0.5556, 0.4157), (1.805, -0.3251, 0.3925), (1.506, -0.3827, 0.4619), (1.805, -0.1658, 0.4167), (1.506, -0.1951, 0.4904), (1.805, 4.614e-09, 0.4248), (1.506, 3.683e-09, 0.5), (1.805, 0.1658, 0.4167), (1.506, 0.1951, 0.4904), (1.805, 0.3251, 0.3925), (1.506, 0.3827, 0.4619), (1.805, 0.472, 0.3532), (1.506, 0.5556, 0.4157), (1.805, 0.6008, 0.3004), (1.506, 0.7071, 0.3536), (1.805, 0.7065, 0.236), (1.506, 0.8315, 0.2778), (1.805, 0.785, 0.1626), (1.506, 0.9239, 0.1913), (1.805, 0.8333, 0.08288), (1.506, 0.9808, 0.09755)], [], [(31, 95, 33, 0), (2, 37, 39, 3), (3, 39, 41, 4), (4, 41, 43, 5), (5, 43, 45, 6), (6, 45, 47, 7), (7, 47, 49, 8), (8, 49, 51, 9), (9, 51, 53, 10), (10, 53, 55, 11), (11, 55, 57, 12), (12, 57, 59, 13), (13, 59, 61, 14), (14, 61, 63, 15), (15, 63, 65, 16), (16, 65, 67, 17), (17, 67, 69, 18), (18, 69, 71, 19), (19, 71, 73, 20), (20, 73, 75, 21), (21, 75, 77, 22), (22, 77, 79, 23), (23, 79, 81, 24), (24, 81, 83, 25), (25, 83, 85, 26), (26, 85, 87, 27), (27, 87, 89, 28), (28, 89, 91, 29), (29, 91, 93, 30), (30, 93, 95, 31), (0, 33, 35, 1), (1, 35, 37, 2), (0, 1, 2, 3, 4, 5, 6, 7, 8, 9, 10, 11, 12, 13, 14, 15, 16, 17, 18, 19, 20, 21, 22, 23, 24, 25, 26, 27, 28, 29, 30, 31), (35, 33, 32, 34), (37, 35, 34, 36), (39, 37, 36, 38), (41, 39, 38, 40), (43, 41, 40, 42), (45, 43, 42, 44), (47, 45, 44, 46), (49, 47, 46, 48), (51, 49, 48, 50), (53, 51, 50, 52), (55, 53, 52, 54), (57, 55, 54, 56), (59, 57, 56, 58), (61, 59, 58, 60), (63, 61, 60, 62), (65, 63, 62, 64), (67, 65, 64, 66), (69, 67, 66, 68), (71, 69, 68, 70), (73, 71, 70, 72), (75, 73, 72, 74), (77, 75, 74, 76), (79, 77, 76, 78), (81, 79, 78, 80), (83, 81, 80, 82), (85, 83, 82, 84), (87, 85, 84, 86), (89, 87, 86, 88), (91, 89, 88, 90), (93, 91, 90, 92), (95, 93, 92, 94), (33, 95, 94, 32), (34, 32, 94, 92, 90, 88, 86, 84, 82, 80, 78, 76, 74, 72, 70, 68, 66, 64, 62, 60, 58, 56, 54, 52, 50, 48, 46, 44, 42, 40, 38, 36)])
_uv = me_cylinder_004.uv_layers.new(name='UVMap')
_uv.uv.foreach_set('vector', [0.8076, 0.3403, 0.8076, 0.0, 0.8476, 0.0, 0.8476, 0.3403, 0.9284, 0.3403, 0.9284, 0.0, 0.9661, 0.0, 0.9661, 0.3403, 0.9661, 0.3403, 0.9661, 0.0, 1.0, 0.0, 1.0, 0.3403, 0.736, 0.6805, 0.736, 0.3403, 0.7699, 0.3403, 0.7699, 0.6805, 0.7699, 0.6805, 0.7699, 0.3403, 0.8076, 0.3403, 0.8076, 0.6805, 0.8076, 0.6805, 0.8076, 0.3403, 0.8476, 0.3403, 0.8476, 0.6805, 0.8476, 0.6805, 0.8476, 0.3403, 0.8884, 0.3403, 0.8884, 0.6805, 0.8884, 0.6805, 0.8884, 0.3403, 0.9284, 0.3403, 0.9284, 0.6805, 0.9284, 0.6805, 0.9284, 0.3403, 0.9661, 0.3403, 0.9661, 0.6805, 0.9661, 0.6805, 0.9661, 0.3403, 1.0, 0.3403, 1.0, 0.6805, 0.4142, 0.3403, 0.4142, 0.0, 0.4431, 0.0, 0.4431, 0.3403, 0.4431, 0.3403, 0.4431, 0.0, 0.477, 0.0, 0.477, 0.3403, 0.477, 0.3403, 0.477, 0.0, 0.5147, 0.0, 0.5147, 0.3403, 0.5147, 0.3403, 0.5147, 0.0, 0.5547, 0.0, 0.5547, 0.3403, 0.5547, 0.3403, 0.5547, 0.0, 0.5955, 0.0, 0.5955, 0.3403, 0.5955, 0.3403, 0.5955, 0.0, 0.6355, 0.0, 0.6355, 0.3403, 0.6355, 0.3403, 0.6355, 0.0, 0.6732, 0.0, 0.6732, 0.3403, 0.6732, 0.3403, 0.6732, 0.0, 0.7071, 0.0, 0.7071, 0.3403, 0.7071, 0.3403, 0.7071, 0.0, 0.736, 0.0, 0.736, 0.3403, 0.4142, 0.6805, 0.4142, 0.3403, 0.4431, 0.3403, 0.4431, 0.6805, 0.4431, 0.6805, 0.4431, 0.3403, 0.477, 0.3403, 0.477, 0.6805, 0.477, 0.6805, 0.477, 0.3403, 0.5147, 0.3403, 0.5147, 0.6805, 0.5147, 0.6805, 0.5147, 0.3403, 0.5547, 0.3403, 0.5547, 0.6805, 0.5547, 0.6805, 0.5547, 0.3403, 0.5955, 0.3403, 0.5955, 0.6805, 0.5955, 0.6805, 0.5955, 0.3403, 0.6355, 0.3403, 0.6355, 0.6805, 0.6355, 0.6805, 0.6355, 0.3403, 0.6732, 0.3403, 0.6732, 0.6805, 0.6732, 0.6805, 0.6732, 0.3403, 0.7071, 0.3403, 0.7071, 0.6805, 0.7071, 0.6805, 0.7071, 0.3403, 0.736, 0.3403, 0.736, 0.6805, 0.736, 0.3403, 0.736, 0.0, 0.7699, 0.0, 0.7699, 0.3403, 0.7699, 0.3403, 0.7699, 0.0, 0.8076, 0.0, 0.8076, 0.3403, 0.8476, 0.3403, 0.8476, 0.0, 0.8884, 0.0, 0.8884, 0.3403, 0.8884, 0.3403, 0.8884, 0.0, 0.9284, 0.0, 0.9284, 0.3403, 0.04624, 0.3391, 0.02357, 0.3052, 0.007959, 0.2675, 3.721e-08, 0.2275, 3.645e-08, 0.1867, 0.007959, 0.1467, 0.02357, 0.109, 0.04624, 0.07508, 0.07508, 0.04624, 0.109, 0.02357, 0.1467, 0.007959, 0.1867, 2.379e-08, 0.2275, 2.303e-08, 0.2675, 0.007959, 0.3052, 0.02357, 0.3391, 0.04624, 0.368, 0.07508, 0.3906, 0.109, 0.4063, 0.1467, 0.4142, 0.1867, 0.4142, 0.2275, 0.4063, 0.2675, 0.3906, 0.3052, 0.368, 0.3391, 0.3391, 0.368, 0.3052, 0.3906, 0.2675, 0.4063, 0.2275, 0.4142, 0.1867, 0.4142, 0.1467, 0.4063, 0.109, 0.3906, 0.07508, 0.368, 0.07508, 0.7822, 0.04624, 0.7533, 0.07042, 0.7335, 0.09493, 0.758, 0.109, 0.8049, 0.07508, 0.7822, 0.09493, 0.758, 0.1238, 0.7773, 0.1467, 0.8205, 0.109, 0.8049, 0.1238, 0.7773, 0.1558, 0.7905, 0.1867, 0.8284, 0.1467, 0.8205, 0.1558, 0.7905, 0.1898, 0.7973, 0.2275, 0.8284, 0.1867, 0.8284, 0.1898, 0.7973, 0.2244, 0.7973, 0.2675, 0.8205, 0.2275, 0.8284, 0.2244, 0.7973, 0.2584, 0.7905, 0.3052, 0.8049, 0.2675, 0.8205, 0.2584, 0.7905, 0.2905, 0.7773, 0.3391, 0.7822, 0.3052, 0.8049, 0.2905, 0.7773, 0.3193, 0.758, 0.368, 0.7533, 0.3391, 0.7822, 0.3193, 0.758, 0.3438, 0.7335, 0.3906, 0.7194, 0.368, 0.7533, 0.3438, 0.7335, 0.363, 0.7047, 0.4063, 0.6817, 0.3906, 0.7194, 0.363, 0.7047, 0.3763, 0.6726, 0.4142, 0.6417, 0.4063, 0.6817, 0.3763, 0.6726, 0.3831, 0.6387, 0.4142, 0.6009, 0.4142, 0.6417, 0.3831, 0.6387, 0.3831, 0.604, 0.4063, 0.5609, 0.4142, 0.6009, 0.3831, 0.604, 0.3763, 0.57, 0.3906, 0.5232, 0.4063, 0.5609, 0.3763, 0.57, 0.363, 0.538, 0.368, 0.4893, 0.3906, 0.5232, 0.363, 0.538, 0.3438, 0.5091, 0.3391, 0.4605, 0.368, 0.4893, 0.3438, 0.5091, 0.3193, 0.4846, 0.3052, 0.4378, 0.3391, 0.4605, 0.3193, 0.4846, 0.2905, 0.4654, 0.2675, 0.4222, 0.3052, 0.4378, 0.2905, 0.4654, 0.2584, 0.4521, 0.2275, 0.4142, 0.2675, 0.4222, 0.2584, 0.4521, 0.2244, 0.4454, 0.1867, 0.4142, 0.2275, 0.4142, 0.2244, 0.4454, 0.1898, 0.4454, 0.1467, 0.4222, 0.1867, 0.4142, 0.1898, 0.4454, 0.1558, 0.4521, 0.109, 0.4378, 0.1467, 0.4222, 0.1558, 0.4521, 0.1238, 0.4654, 0.07508, 0.4605, 0.109, 0.4378, 0.1238, 0.4654, 0.09493, 0.4846, 0.04624, 0.4893, 0.07508, 0.4605, 0.09493, 0.4846, 0.07042, 0.5091, 0.02357, 0.5232, 0.04624, 0.4893, 0.07042, 0.5091, 0.05116, 0.538, 0.007959, 0.5609, 0.02357, 0.5232, 0.05116, 0.538, 0.0379, 0.57, 4.544e-08, 0.6009, 0.007959, 0.5609, 0.0379, 0.57, 0.03114, 0.604, 4.62e-08, 0.6417, 4.544e-08, 0.6009, 0.03114, 0.604, 0.03114, 0.6387, 0.007959, 0.6817, 4.62e-08, 0.6417, 0.03114, 0.6387, 0.0379, 0.6726, 0.02357, 0.7194, 0.007959, 0.6817, 0.0379, 0.6726, 0.05116, 0.7047, 0.04624, 0.7533, 0.02357, 0.7194, 0.05116, 0.7047, 0.07042, 0.7335, 0.09493, 0.758, 0.07042, 0.7335, 0.05116, 0.7047, 0.0379, 0.6726, 0.03114, 0.6387, 0.03114, 0.604, 0.0379, 0.57, 0.05116, 0.538, 0.07042, 0.5091, 0.09493, 0.4846, 0.1238, 0.4654, 0.1558, 0.4521, 0.1898, 0.4454, 0.2244, 0.4454, 0.2584, 0.4521, 0.2905, 0.4654, 0.3193, 0.4846, 0.3438, 0.5091, 0.363, 0.538, 0.3763, 0.57, 0.3831, 0.604, 0.3831, 0.6387, 0.3763, 0.6726, 0.363, 0.7047, 0.3438, 0.7335, 0.3193, 0.758, 0.2905, 0.7773, 0.2584, 0.7905, 0.2244, 0.7973, 0.1898, 0.7973, 0.1558, 0.7905, 0.1238, 0.7773])
me_cylinder_004.materials.append(mat_material)
me_cylinder_004.update()
me_cylinder_001 = bpy.data.meshes.new('Cylinder.001')
me_cylinder_001.from_pydata([(-3.941e-08, 1.0, 0.0), (0.1951, 0.9808, 0.0), (0.3827, 0.9239, 0.0), (0.5556, 0.8315, 0.0), (0.7071, 0.7071, 0.0), (0.8315, 0.5556, 0.0), (0.9239, 0.3827, 0.0), (0.9808, 0.1951, 0.0), (1.0, 0.0, 0.0), (0.9808, -0.1951, 0.0), (0.9239, -0.3827, 0.0), (0.8315, -0.5556, 0.0), (0.7071, -0.7071, 0.0), (0.5556, -0.8315, 0.0), (0.3827, -0.9239, 0.0), (0.1951, -0.9808, 0.0), (-3.941e-08, -1.0, 0.0), (-0.1951, -0.9808, 0.0), (-0.3827, -0.9239, 0.0), (-0.5556, -0.8315, 0.0), (-0.7071, -0.7071, 0.0), (-0.8315, -0.5556, 0.0), (-0.9239, -0.3827, 0.0), (-0.9808, -0.1951, 0.0), (-1.0, 0.0, 0.0), (-0.9808, 0.1951, 0.0), (-0.9239, 0.3827, 0.0), (-0.8315, 0.5556, 0.0), (-0.7071, 0.7071, 0.0), (-0.5556, 0.8315, 0.0), (-0.3827, 0.9239, 0.0), (-0.1951, 0.9808, 0.0), (-2.98e-08, 0.1082, 2.0), (-3.941e-08, 1.0, 1.112), (0.02111, 0.1061, 2.0), (0.1951, 0.9808, 1.112), (0.04141, 0.09996, 2.0), (0.3827, 0.9239, 1.112), (0.06011, 0.08996, 2.0), (0.5556, 0.8315, 1.112), (0.07651, 0.07651, 2.0), (0.7071, 0.7071, 1.112), (0.08996, 0.06011, 2.0), (0.8315, 0.5556, 1.112), (0.09996, 0.04141, 2.0), (0.9239, 0.3827, 1.112), (0.1061, 0.02111, 2.0), (0.9808, 0.1951, 1.112), (0.1082, -7.451e-09, 2.0), (1.0, 0.0, 1.112), (0.1061, -0.02111, 2.0), (0.9808, -0.1951, 1.112), (0.09996, -0.04141, 2.0), (0.9239, -0.3827, 1.112), (0.08996, -0.06011, 2.0), (0.8315, -0.5556, 1.112), (0.07651, -0.07651, 2.0), (0.7071, -0.7071, 1.112), (0.06011, -0.08996, 2.0), (0.5556, -0.8315, 1.112), (0.04141, -0.09996, 2.0), (0.3827, -0.9239, 1.112), (0.02111, -0.1061, 2.0), (0.1951, -0.9808, 1.112), (-4.47e-08, -0.1082, 2.0), (-3.941e-08, -1.0, 1.112), (-0.02111, -0.1061, 2.0), (-0.1951, -0.9808, 1.112), (-0.04141, -0.09996, 2.0), (-0.3827, -0.9239, 1.112), (-0.06011, -0.08996, 2.0), (-0.5556, -0.8315, 1.112), (-0.07651, -0.07651, 2.0), (-0.7071, -0.7071, 1.112), (-0.08996, -0.06011, 2.0), (-0.8315, -0.5556, 1.112), (-0.09996, -0.04141, 2.0), (-0.9239, -0.3827, 1.112), (-0.1061, -0.02111, 2.0), (-0.9808, -0.1951, 1.112), (-0.1082, 0.0, 2.0), (-1.0, 0.0, 1.112), (-0.1061, 0.02111, 2.0), (-0.9808, 0.1951, 1.112), (-0.09996, 0.04141, 2.0), (-0.9239, 0.3827, 1.112), (-0.08996, 0.06011, 2.0), (-0.8315, 0.5556, 1.112), (-0.07651, 0.07651, 2.0), (-0.7071, 0.7071, 1.112), (-0.06011, 0.08996, 2.0), (-0.5556, 0.8315, 1.112), (-0.04141, 0.09996, 2.0), (-0.3827, 0.9239, 1.112), (-0.02111, 0.1061, 2.0), (-0.1951, 0.9808, 1.112)], [], [(31, 95, 33, 0), (2, 37, 39, 3), (3, 39, 41, 4), (4, 41, 43, 5), (5, 43, 45, 6), (6, 45, 47, 7), (7, 47, 49, 8), (8, 49, 51, 9), (9, 51, 53, 10), (10, 53, 55, 11), (11, 55, 57, 12), (12, 57, 59, 13), (13, 59, 61, 14), (14, 61, 63, 15), (15, 63, 65, 16), (16, 65, 67, 17), (17, 67, 69, 18), (18, 69, 71, 19), (19, 71, 73, 20), (20, 73, 75, 21), (21, 75, 77, 22), (22, 77, 79, 23), (23, 79, 81, 24), (24, 81, 83, 25), (25, 83, 85, 26), (26, 85, 87, 27), (27, 87, 89, 28), (28, 89, 91, 29), (29, 91, 93, 30), (30, 93, 95, 31), (0, 33, 35, 1), (1, 35, 37, 2), (0, 1, 2, 3, 4, 5, 6, 7, 8, 9, 10, 11, 12, 13, 14, 15, 16, 17, 18, 19, 20, 21, 22, 23, 24, 25, 26, 27, 28, 29, 30, 31), (35, 33, 32, 34), (37, 35, 34, 36), (39, 37, 36, 38), (41, 39, 38, 40), (43, 41, 40, 42), (45, 43, 42, 44), (47, 45, 44, 46), (49, 47, 46, 48), (51, 49, 48, 50), (53, 51, 50, 52), (55, 53, 52, 54), (57, 55, 54, 56), (59, 57, 56, 58), (61, 59, 58, 60), (63, 61, 60, 62), (65, 63, 62, 64), (67, 65, 64, 66), (69, 67, 66, 68), (71, 69, 68, 70), (73, 71, 70, 72), (75, 73, 72, 74), (77, 75, 74, 76), (79, 77, 76, 78), (81, 79, 78, 80), (83, 81, 80, 82), (85, 83, 82, 84), (87, 85, 84, 86), (89, 87, 86, 88), (91, 89, 88, 90), (93, 91, 90, 92), (95, 93, 92, 94), (33, 95, 94, 32), (34, 32, 94, 92, 90, 88, 86, 84, 82, 80, 78, 76, 74, 72, 70, 68, 66, 64, 62, 60, 58, 56, 54, 52, 50, 48, 46, 44, 42, 40, 38, 36)])
_uv = me_cylinder_001.uv_layers.new(name='UVMap')
_uv.uv.foreach_set('vector', [0.03125, 0.5, 0.03125, 0.7781, 0.0, 0.7781, 0.0, 0.5, 0.9375, 0.5, 0.9375, 0.7781, 0.9062, 0.7781, 0.9062, 0.5, 0.9062, 0.5, 0.9062, 0.7781, 0.875, 0.7781, 0.875, 0.5, 0.875, 0.5, 0.875, 0.7781, 0.8438, 0.7781, 0.8438, 0.5, 0.8438, 0.5, 0.8438, 0.7781, 0.8125, 0.7781, 0.8125, 0.5, 0.8125, 0.5, 0.8125, 0.7781, 0.7812, 0.7781, 0.7812, 0.5, 0.7812, 0.5, 0.7812, 0.7781, 0.75, 0.7781, 0.75, 0.5, 0.75, 0.5, 0.75, 0.7781, 0.7188, 0.7781, 0.7188, 0.5, 0.7188, 0.5, 0.7188, 0.7781, 0.6875, 0.7781, 0.6875, 0.5, 0.6875, 0.5, 0.6875, 0.7781, 0.6562, 0.7781, 0.6562, 0.5, 0.6562, 0.5, 0.6562, 0.7781, 0.625, 0.7781, 0.625, 0.5, 0.625, 0.5, 0.625, 0.7781, 0.5938, 0.7781, 0.5938, 0.5, 0.5938, 0.5, 0.5938, 0.7781, 0.5625, 0.7781, 0.5625, 0.5, 0.5625, 0.5, 0.5625, 0.7781, 0.5312, 0.7781, 0.5312, 0.5, 0.5312, 0.5, 0.5312, 0.7781, 0.5, 0.7781, 0.5, 0.5, 0.5, 0.5, 0.5, 0.7781, 0.4688, 0.7781, 0.4688, 0.5, 0.4688, 0.5, 0.4688, 0.7781, 0.4375, 0.7781, 0.4375, 0.5, 0.4375, 0.5, 0.4375, 0.7781, 0.4062, 0.7781, 0.4062, 0.5, 0.4062, 0.5, 0.4062, 0.7781, 0.375, 0.7781, 0.375, 0.5, 0.375, 0.5, 0.375, 0.7781, 0.3438, 0.7781, 0.3438, 0.5, 0.3438, 0.5, 0.3438, 0.7781, 0.3125, 0.7781, 0.3125, 0.5, 0.3125, 0.5, 0.3125, 0.7781, 0.2812, 0.7781, 0.2812, 0.5, 0.2812, 0.5, 0.2812, 0.7781, 0.25, 0.7781, 0.25, 0.5, 0.25, 0.5, 0.25, 0.7781, 0.2188, 0.7781, 0.2188, 0.5, 0.2188, 0.5, 0.2188, 0.7781, 0.1875, 0.7781, 0.1875, 0.5, 0.1875, 0.5, 0.1875, 0.7781, 0.1562, 0.7781, 0.1562, 0.5, 0.1562, 0.5, 0.1562, 0.7781, 0.125, 0.7781, 0.125, 0.5, 0.125, 0.5, 0.125, 0.7781, 0.09375, 0.7781, 0.09375, 0.5, 0.09375, 0.5, 0.09375, 0.7781, 0.0625, 0.7781, 0.0625, 0.5, 0.0625, 0.5, 0.0625, 0.7781, 0.03125, 0.7781, 0.03125, 0.5, 1.0, 0.5, 1.0, 0.7781, 0.9688, 0.7781, 0.9688, 0.5, 0.9688, 0.5, 0.9688, 0.7781, 0.9375, 0.7781, 0.9375, 0.5, 0.75, 0.49, 0.7968, 0.4854, 0.8418, 0.4717, 0.8833, 0.4496, 0.9197, 0.4197, 0.9496, 0.3833, 0.9717, 0.3418, 0.9854, 0.2968, 0.99, 0.25, 0.9854, 0.2032, 0.9717, 0.1582, 0.9496, 0.1167, 0.9197, 0.08029, 0.8833, 0.05045, 0.8418, 0.02827, 0.7968, 0.01461, 0.75, 0.01, 0.7032, 0.01461, 0.6582, 0.02827, 0.6167, 0.05045, 0.5803, 0.08029, 0.5504, 0.1167, 0.5283, 0.1582, 0.5146, 0.2032, 0.51, 0.25, 0.5146, 0.2968, 0.5283, 0.3418, 0.5504, 0.3833, 0.5803, 0.4197, 0.6167, 0.4496, 0.6582, 0.4717, 0.7032, 0.4854, 0.2968, 0.4854, 0.25, 0.49, 0.25, 0.276, 0.2551, 0.2755, 0.3418, 0.4717, 0.2968, 0.4854, 0.2551, 0.2755, 0.2599, 0.274, 0.3833, 0.4496, 0.3418, 0.4717, 0.2599, 0.274, 0.2644, 0.2716, 0.4197, 0.4197, 0.3833, 0.4496, 0.2644, 0.2716, 0.2684, 0.2684, 0.4496, 0.3833, 0.4197, 0.4197, 0.2684, 0.2684, 0.2716, 0.2644, 0.4717, 0.3418, 0.4496, 0.3833, 0.2716, 0.2644, 0.274, 0.2599, 0.4854, 0.2968, 0.4717, 0.3418, 0.274, 0.2599, 0.2755, 0.2551, 0.49, 0.25, 0.4854, 0.2968, 0.2755, 0.2551, 0.276, 0.25, 0.4854, 0.2032, 0.49, 0.25, 0.276, 0.25, 0.2755, 0.2449, 0.4717, 0.1582, 0.4854, 0.2032, 0.2755, 0.2449, 0.274, 0.2401, 0.4496, 0.1167, 0.4717, 0.1582, 0.274, 0.2401, 0.2716, 0.2356, 0.4197, 0.08029, 0.4496, 0.1167, 0.2716, 0.2356, 0.2684, 0.2316, 0.3833, 0.05045, 0.4197, 0.08029, 0.2684, 0.2316, 0.2644, 0.2284, 0.3418, 0.02827, 0.3833, 0.05045, 0.2644, 0.2284, 0.2599, 0.226, 0.2968, 0.01461, 0.3418, 0.02827, 0.2599, 0.226, 0.2551, 0.2245, 0.25, 0.01, 0.2968, 0.01461, 0.2551, 0.2245, 0.25, 0.224, 0.2032, 0.01461, 0.25, 0.01, 0.25, 0.224, 0.2449, 0.2245, 0.1582, 0.02827, 0.2032, 0.01461, 0.2449, 0.2245, 0.2401, 0.226, 0.1167, 0.05045, 0.1582, 0.02827, 0.2401, 0.226, 0.2356, 0.2284, 0.08029, 0.08029, 0.1167, 0.05045, 0.2356, 0.2284, 0.2316, 0.2316, 0.05045, 0.1167, 0.08029, 0.08029, 0.2316, 0.2316, 0.2284, 0.2356, 0.02827, 0.1582, 0.05045, 0.1167, 0.2284, 0.2356, 0.226, 0.2401, 0.01461, 0.2032, 0.02827, 0.1582, 0.226, 0.2401, 0.2245, 0.2449, 0.01, 0.25, 0.01461, 0.2032, 0.2245, 0.2449, 0.224, 0.25, 0.01461, 0.2968, 0.01, 0.25, 0.224, 0.25, 0.2245, 0.2551, 0.02827, 0.3418, 0.01461, 0.2968, 0.2245, 0.2551, 0.226, 0.2599, 0.05045, 0.3833, 0.02827, 0.3418, 0.226, 0.2599, 0.2284, 0.2644, 0.08029, 0.4197, 0.05045, 0.3833, 0.2284, 0.2644, 0.2316, 0.2684, 0.1167, 0.4496, 0.08029, 0.4197, 0.2316, 0.2684, 0.2356, 0.2716, 0.1582, 0.4717, 0.1167, 0.4496, 0.2356, 0.2716, 0.2401, 0.274, 0.2032, 0.4854, 0.1582, 0.4717, 0.2401, 0.274, 0.2449, 0.2755, 0.25, 0.49, 0.2032, 0.4854, 0.2449, 0.2755, 0.25, 0.276, 0.2551, 0.2755, 0.25, 0.276, 0.2449, 0.2755, 0.2401, 0.274, 0.2356, 0.2716, 0.2316, 0.2684, 0.2284, 0.2644, 0.226, 0.2599, 0.2245, 0.2551, 0.224, 0.25, 0.2245, 0.2449, 0.226, 0.2401, 0.2284, 0.2356, 0.2316, 0.2316, 0.2356, 0.2284, 0.2401, 0.226, 0.2449, 0.2245, 0.25, 0.224, 0.2551, 0.2245, 0.2599, 0.226, 0.2644, 0.2284, 0.2684, 0.2316, 0.2716, 0.2356, 0.274, 0.2401, 0.2755, 0.2449, 0.276, 0.25, 0.2755, 0.2551, 0.274, 0.2599, 0.2716, 0.2644, 0.2684, 0.2684, 0.2644, 0.2716, 0.2599, 0.274])
me_cylinder_001.update()
me_cylinder_002 = bpy.data.meshes.new('Cylinder.002')
me_cylinder_002.from_pydata([(-3.941e-08, 1.0, 0.0), (0.1951, 0.9808, 0.0), (0.3827, 0.9239, 0.0), (0.5556, 0.8315, 0.0), (0.7071, 0.7071, 0.0), (0.8315, 0.5556, 0.0), (0.9239, 0.3827, 0.0), (0.9808, 0.1951, 0.0), (1.0, 0.0, 0.0), (0.9808, -0.1951, 0.0), (0.9239, -0.3827, 0.0), (0.8315, -0.5556, 0.0), (0.7071, -0.7071, 0.0), (0.5556, -0.8315, 0.0), (0.3827, -0.9239, 0.0), (0.1951, -0.9808, 0.0), (-3.941e-08, -1.0, 0.0), (-0.1951, -0.9808, 0.0), (-0.3827, -0.9239, 0.0), (-0.5556, -0.8315, 0.0), (-0.7071, -0.7071, 0.0), (-0.8315, -0.5556, 0.0), (-0.9239, -0.3827, 0.0), (-0.9808, -0.1951, 0.0), (-1.0, 0.0, 0.0), (-0.9808, 0.1951, 0.0), (-0.9239, 0.3827, 0.0), (-0.8315, 0.5556, 0.0), (-0.7071, 0.7071, 0.0), (-0.5556, 0.8315, 0.0), (-0.3827, 0.9239, 0.0), (-0.1951, 0.9808, 0.0), (-2.98e-08, 0.1082, 2.0), (-3.941e-08, 1.0, 1.112), (0.02111, 0.1061, 2.0), (0.1951, 0.9808, 1.112), (0.04141, 0.09996, 2.0), (0.3827, 0.9239, 1.112), (0.06011, 0.08996, 2.0), (0.5556, 0.8315, 1.112), (0.07651, 0.07651, 2.0), (0.7071, 0.7071, 1.112), (0.08996, 0.06011, 2.0), (0.8315, 0.5556, 1.112), (0.09996, 0.04141, 2.0), (0.9239, 0.3827, 1.112), (0.1061, 0.02111, 2.0), (0.9808, 0.1951, 1.112), (0.1082, -7.451e-09, 2.0), (1.0, 0.0, 1.112), (0.1061, -0.02111, 2.0), (0.9808, -0.1951, 1.112), (0.09996, -0.04141, 2.0), (0.9239, -0.3827, 1.112), (0.08996, -0.06011, 2.0), (0.8315, -0.5556, 1.112), (0.07651, -0.07651, 2.0), (0.7071, -0.7071, 1.112), (0.06011, -0.08996, 2.0), (0.5556, -0.8315, 1.112), (0.04141, -0.09996, 2.0), (0.3827, -0.9239, 1.112), (0.02111, -0.1061, 2.0), (0.1951, -0.9808, 1.112), (-4.47e-08, -0.1082, 2.0), (-3.941e-08, -1.0, 1.112), (-0.02111, -0.1061, 2.0), (-0.1951, -0.9808, 1.112), (-0.04141, -0.09996, 2.0), (-0.3827, -0.9239, 1.112), (-0.06011, -0.08996, 2.0), (-0.5556, -0.8315, 1.112), (-0.07651, -0.07651, 2.0), (-0.7071, -0.7071, 1.112), (-0.08996, -0.06011, 2.0), (-0.8315, -0.5556, 1.112), (-0.09996, -0.04141, 2.0), (-0.9239, -0.3827, 1.112), (-0.1061, -0.02111, 2.0), (-0.9808, -0.1951, 1.112), (-0.1082, 0.0, 2.0), (-1.0, 0.0, 1.112), (-0.1061, 0.02111, 2.0), (-0.9808, 0.1951, 1.112), (-0.09996, 0.04141, 2.0), (-0.9239, 0.3827, 1.112), (-0.08996, 0.06011, 2.0), (-0.8315, 0.5556, 1.112), (-0.07651, 0.07651, 2.0), (-0.7071, 0.7071, 1.112), (-0.06011, 0.08996, 2.0), (-0.5556, 0.8315, 1.112), (-0.04141, 0.09996, 2.0), (-0.3827, 0.9239, 1.112), (-0.02111, 0.1061, 2.0), (-0.1951, 0.9808, 1.112)], [], [(31, 95, 33, 0), (2, 37, 39, 3), (3, 39, 41, 4), (4, 41, 43, 5), (5, 43, 45, 6), (6, 45, 47, 7), (7, 47, 49, 8), (8, 49, 51, 9), (9, 51, 53, 10), (10, 53, 55, 11), (11, 55, 57, 12), (12, 57, 59, 13), (13, 59, 61, 14), (14, 61, 63, 15), (15, 63, 65, 16), (16, 65, 67, 17), (17, 67, 69, 18), (18, 69, 71, 19), (19, 71, 73, 20), (20, 73, 75, 21), (21, 75, 77, 22), (22, 77, 79, 23), (23, 79, 81, 24), (24, 81, 83, 25), (25, 83, 85, 26), (26, 85, 87, 27), (27, 87, 89, 28), (28, 89, 91, 29), (29, 91, 93, 30), (30, 93, 95, 31), (0, 33, 35, 1), (1, 35, 37, 2), (0, 1, 2, 3, 4, 5, 6, 7, 8, 9, 10, 11, 12, 13, 14, 15, 16, 17, 18, 19, 20, 21, 22, 23, 24, 25, 26, 27, 28, 29, 30, 31), (35, 33, 32, 34), (37, 35, 34, 36), (39, 37, 36, 38), (41, 39, 38, 40), (43, 41, 40, 42), (45, 43, 42, 44), (47, 45, 44, 46), (49, 47, 46, 48), (51, 49, 48, 50), (53, 51, 50, 52), (55, 53, 52, 54), (57, 55, 54, 56), (59, 57, 56, 58), (61, 59, 58, 60), (63, 61, 60, 62), (65, 63, 62, 64), (67, 65, 64, 66), (69, 67, 66, 68), (71, 69, 68, 70), (73, 71, 70, 72), (75, 73, 72, 74), (77, 75, 74, 76), (79, 77, 76, 78), (81, 79, 78, 80), (83, 81, 80, 82), (85, 83, 82, 84), (87, 85, 84, 86), (89, 87, 86, 88), (91, 89, 88, 90), (93, 91, 90, 92), (95, 93, 92, 94), (33, 95, 94, 32), (34, 32, 94, 92, 90, 88, 86, 84, 82, 80, 78, 76, 74, 72, 70, 68, 66, 64, 62, 60, 58, 56, 54, 52, 50, 48, 46, 44, 42, 40, 38, 36)])
_uv = me_cylinder_002.uv_layers.new(name='UVMap')
_uv.uv.foreach_set('vector', [0.03125, 0.5, 0.03125, 0.7781, 0.0, 0.7781, 0.0, 0.5, 0.9375, 0.5, 0.9375, 0.7781, 0.9062, 0.7781, 0.9062, 0.5, 0.9062, 0.5, 0.9062, 0.7781, 0.875, 0.7781, 0.875, 0.5, 0.875, 0.5, 0.875, 0.7781, 0.8438, 0.7781, 0.8438, 0.5, 0.8438, 0.5, 0.8438, 0.7781, 0.8125, 0.7781, 0.8125, 0.5, 0.8125, 0.5, 0.8125, 0.7781, 0.7812, 0.7781, 0.7812, 0.5, 0.7812, 0.5, 0.7812, 0.7781, 0.75, 0.7781, 0.75, 0.5, 0.75, 0.5, 0.75, 0.7781, 0.7188, 0.7781, 0.7188, 0.5, 0.7188, 0.5, 0.7188, 0.7781, 0.6875, 0.7781, 0.6875, 0.5, 0.6875, 0.5, 0.6875, 0.7781, 0.6562, 0.7781, 0.6562, 0.5, 0.6562, 0.5, 0.6562, 0.7781, 0.625, 0.7781, 0.625, 0.5, 0.625, 0.5, 0.625, 0.7781, 0.5938, 0.7781, 0.5938, 0.5, 0.5938, 0.5, 0.5938, 0.7781, 0.5625, 0.7781, 0.5625, 0.5, 0.5625, 0.5, 0.5625, 0.7781, 0.5312, 0.7781, 0.5312, 0.5, 0.5312, 0.5, 0.5312, 0.7781, 0.5, 0.7781, 0.5, 0.5, 0.5, 0.5, 0.5, 0.7781, 0.4688, 0.7781, 0.4688, 0.5, 0.4688, 0.5, 0.4688, 0.7781, 0.4375, 0.7781, 0.4375, 0.5, 0.4375, 0.5, 0.4375, 0.7781, 0.4062, 0.7781, 0.4062, 0.5, 0.4062, 0.5, 0.4062, 0.7781, 0.375, 0.7781, 0.375, 0.5, 0.375, 0.5, 0.375, 0.7781, 0.3438, 0.7781, 0.3438, 0.5, 0.3438, 0.5, 0.3438, 0.7781, 0.3125, 0.7781, 0.3125, 0.5, 0.3125, 0.5, 0.3125, 0.7781, 0.2812, 0.7781, 0.2812, 0.5, 0.2812, 0.5, 0.2812, 0.7781, 0.25, 0.7781, 0.25, 0.5, 0.25, 0.5, 0.25, 0.7781, 0.2188, 0.7781, 0.2188, 0.5, 0.2188, 0.5, 0.2188, 0.7781, 0.1875, 0.7781, 0.1875, 0.5, 0.1875, 0.5, 0.1875, 0.7781, 0.1562, 0.7781, 0.1562, 0.5, 0.1562, 0.5, 0.1562, 0.7781, 0.125, 0.7781, 0.125, 0.5, 0.125, 0.5, 0.125, 0.7781, 0.09375, 0.7781, 0.09375, 0.5, 0.09375, 0.5, 0.09375, 0.7781, 0.0625, 0.7781, 0.0625, 0.5, 0.0625, 0.5, 0.0625, 0.7781, 0.03125, 0.7781, 0.03125, 0.5, 1.0, 0.5, 1.0, 0.7781, 0.9688, 0.7781, 0.9688, 0.5, 0.9688, 0.5, 0.9688, 0.7781, 0.9375, 0.7781, 0.9375, 0.5, 0.75, 0.49, 0.7968, 0.4854, 0.8418, 0.4717, 0.8833, 0.4496, 0.9197, 0.4197, 0.9496, 0.3833, 0.9717, 0.3418, 0.9854, 0.2968, 0.99, 0.25, 0.9854, 0.2032, 0.9717, 0.1582, 0.9496, 0.1167, 0.9197, 0.08029, 0.8833, 0.05045, 0.8418, 0.02827, 0.7968, 0.01461, 0.75, 0.01, 0.7032, 0.01461, 0.6582, 0.02827, 0.6167, 0.05045, 0.5803, 0.08029, 0.5504, 0.1167, 0.5283, 0.1582, 0.5146, 0.2032, 0.51, 0.25, 0.5146, 0.2968, 0.5283, 0.3418, 0.5504, 0.3833, 0.5803, 0.4197, 0.6167, 0.4496, 0.6582, 0.4717, 0.7032, 0.4854, 0.2968, 0.4854, 0.25, 0.49, 0.25, 0.276, 0.2551, 0.2755, 0.3418, 0.4717, 0.2968, 0.4854, 0.2551, 0.2755, 0.2599, 0.274, 0.3833, 0.4496, 0.3418, 0.4717, 0.2599, 0.274, 0.2644, 0.2716, 0.4197, 0.4197, 0.3833, 0.4496, 0.2644, 0.2716, 0.2684, 0.2684, 0.4496, 0.3833, 0.4197, 0.4197, 0.2684, 0.2684, 0.2716, 0.2644, 0.4717, 0.3418, 0.4496, 0.3833, 0.2716, 0.2644, 0.274, 0.2599, 0.4854, 0.2968, 0.4717, 0.3418, 0.274, 0.2599, 0.2755, 0.2551, 0.49, 0.25, 0.4854, 0.2968, 0.2755, 0.2551, 0.276, 0.25, 0.4854, 0.2032, 0.49, 0.25, 0.276, 0.25, 0.2755, 0.2449, 0.4717, 0.1582, 0.4854, 0.2032, 0.2755, 0.2449, 0.274, 0.2401, 0.4496, 0.1167, 0.4717, 0.1582, 0.274, 0.2401, 0.2716, 0.2356, 0.4197, 0.08029, 0.4496, 0.1167, 0.2716, 0.2356, 0.2684, 0.2316, 0.3833, 0.05045, 0.4197, 0.08029, 0.2684, 0.2316, 0.2644, 0.2284, 0.3418, 0.02827, 0.3833, 0.05045, 0.2644, 0.2284, 0.2599, 0.226, 0.2968, 0.01461, 0.3418, 0.02827, 0.2599, 0.226, 0.2551, 0.2245, 0.25, 0.01, 0.2968, 0.01461, 0.2551, 0.2245, 0.25, 0.224, 0.2032, 0.01461, 0.25, 0.01, 0.25, 0.224, 0.2449, 0.2245, 0.1582, 0.02827, 0.2032, 0.01461, 0.2449, 0.2245, 0.2401, 0.226, 0.1167, 0.05045, 0.1582, 0.02827, 0.2401, 0.226, 0.2356, 0.2284, 0.08029, 0.08029, 0.1167, 0.05045, 0.2356, 0.2284, 0.2316, 0.2316, 0.05045, 0.1167, 0.08029, 0.08029, 0.2316, 0.2316, 0.2284, 0.2356, 0.02827, 0.1582, 0.05045, 0.1167, 0.2284, 0.2356, 0.226, 0.2401, 0.01461, 0.2032, 0.02827, 0.1582, 0.226, 0.2401, 0.2245, 0.2449, 0.01, 0.25, 0.01461, 0.2032, 0.2245, 0.2449, 0.224, 0.25, 0.01461, 0.2968, 0.01, 0.25, 0.224, 0.25, 0.2245, 0.2551, 0.02827, 0.3418, 0.01461, 0.2968, 0.2245, 0.2551, 0.226, 0.2599, 0.05045, 0.3833, 0.02827, 0.3418, 0.226, 0.2599, 0.2284, 0.2644, 0.08029, 0.4197, 0.05045, 0.3833, 0.2284, 0.2644, 0.2316, 0.2684, 0.1167, 0.4496, 0.08029, 0.4197, 0.2316, 0.2684, 0.2356, 0.2716, 0.1582, 0.4717, 0.1167, 0.4496, 0.2356, 0.2716, 0.2401, 0.274, 0.2032, 0.4854, 0.1582, 0.4717, 0.2401, 0.274, 0.2449, 0.2755, 0.25, 0.49, 0.2032, 0.4854, 0.2449, 0.2755, 0.25, 0.276, 0.2551, 0.2755, 0.25, 0.276, 0.2449, 0.2755, 0.2401, 0.274, 0.2356, 0.2716, 0.2316, 0.2684, 0.2284, 0.2644, 0.226, 0.2599, 0.2245, 0.2551, 0.224, 0.25, 0.2245, 0.2449, 0.226, 0.2401, 0.2284, 0.2356, 0.2316, 0.2316, 0.2356, 0.2284, 0.2401, 0.226, 0.2449, 0.2245, 0.25, 0.224, 0.2551, 0.2245, 0.2599, 0.226, 0.2644, 0.2284, 0.2684, 0.2316, 0.2716, 0.2356, 0.274, 0.2401, 0.2755, 0.2449, 0.276, 0.25, 0.2755, 0.2551, 0.274, 0.2599, 0.2716, 0.2644, 0.2684, 0.2684, 0.2644, 0.2716, 0.2599, 0.274])
me_cylinder_002.update()
me_cylinder_003 = bpy.data.meshes.new('Cylinder.003')
me_cylinder_003.from_pydata([(-3.941e-08, 1.0, 0.0), (0.1951, 0.9808, 0.0), (0.3827, 0.9239, 0.0), (0.5556, 0.8315, 0.0), (0.7071, 0.7071, 0.0), (0.8315, 0.5556, 0.0), (0.9239, 0.3827, 0.0), (0.9808, 0.1951, 0.0), (1.0, 0.0, 0.0), (0.9808, -0.1951, 0.0), (0.9239, -0.3827, 0.0), (0.8315, -0.5556, 0.0), (0.7071, -0.7071, 0.0), (0.5556, -0.8315, 0.0), (0.3827, -0.9239, 0.0), (0.1951, -0.9808, 0.0), (-3.941e-08, -1.0, 0.0), (-0.1951, -0.9808, 0.0), (-0.3827, -0.9239, 0.0), (-0.5556, -0.8315, 0.0), (-0.7071, -0.7071, 0.0), (-0.8315, -0.5556, 0.0), (-0.9239, -0.3827, 0.0), (-0.9808, -0.1951, 0.0), (-1.0, 0.0, 0.0), (-0.9808, 0.1951, 0.0), (-0.9239, 0.3827, 0.0), (-0.8315, 0.5556, 0.0), (-0.7071, 0.7071, 0.0), (-0.5556, 0.8315, 0.0), (-0.3827, 0.9239, 0.0), (-0.1951, 0.9808, 0.0), (-2.98e-08, 0.1082, 2.0), (-3.941e-08, 1.0, 1.112), (0.02111, 0.1061, 2.0), (0.1951, 0.9808, 1.112), (0.04141, 0.09996, 2.0), (0.3827, 0.9239, 1.112), (0.06011, 0.08996, 2.0), (0.5556, 0.8315, 1.112), (0.07651, 0.07651, 2.0), (0.7071, 0.7071, 1.112), (0.08996, 0.06011, 2.0), (0.8315, 0.5556, 1.112), (0.09996, 0.04141, 2.0), (0.9239, 0.3827, 1.112), (0.1061, 0.02111, 2.0), (0.9808, 0.1951, 1.112), (0.1082, -7.451e-09, 2.0), (1.0, 0.0, 1.112), (0.1061, -0.02111, 2.0), (0.9808, -0.1951, 1.112), (0.09996, -0.04141, 2.0), (0.9239, -0.3827, 1.112), (0.08996, -0.06011, 2.0), (0.8315, -0.5556, 1.112), (0.07651, -0.07651, 2.0), (0.7071, -0.7071, 1.112), (0.06011, -0.08996, 2.0), (0.5556, -0.8315, 1.112), (0.04141, -0.09996, 2.0), (0.3827, -0.9239, 1.112), (0.02111, -0.1061, 2.0), (0.1951, -0.9808, 1.112), (-4.47e-08, -0.1082, 2.0), (-3.941e-08, -1.0, 1.112), (-0.02111, -0.1061, 2.0), (-0.1951, -0.9808, 1.112), (-0.04141, -0.09996, 2.0), (-0.3827, -0.9239, 1.112), (-0.06011, -0.08996, 2.0), (-0.5556, -0.8315, 1.112), (-0.07651, -0.07651, 2.0), (-0.7071, -0.7071, 1.112), (-0.08996, -0.06011, 2.0), (-0.8315, -0.5556, 1.112), (-0.09996, -0.04141, 2.0), (-0.9239, -0.3827, 1.112), (-0.1061, -0.02111, 2.0), (-0.9808, -0.1951, 1.112), (-0.1082, 0.0, 2.0), (-1.0, 0.0, 1.112), (-0.1061, 0.02111, 2.0), (-0.9808, 0.1951, 1.112), (-0.09996, 0.04141, 2.0), (-0.9239, 0.3827, 1.112), (-0.08996, 0.06011, 2.0), (-0.8315, 0.5556, 1.112), (-0.07651, 0.07651, 2.0), (-0.7071, 0.7071, 1.112), (-0.06011, 0.08996, 2.0), (-0.5556, 0.8315, 1.112), (-0.04141, 0.09996, 2.0), (-0.3827, 0.9239, 1.112), (-0.02111, 0.1061, 2.0), (-0.1951, 0.9808, 1.112)], [], [(31, 95, 33, 0), (2, 37, 39, 3), (3, 39, 41, 4), (4, 41, 43, 5), (5, 43, 45, 6), (6, 45, 47, 7), (7, 47, 49, 8), (8, 49, 51, 9), (9, 51, 53, 10), (10, 53, 55, 11), (11, 55, 57, 12), (12, 57, 59, 13), (13, 59, 61, 14), (14, 61, 63, 15), (15, 63, 65, 16), (16, 65, 67, 17), (17, 67, 69, 18), (18, 69, 71, 19), (19, 71, 73, 20), (20, 73, 75, 21), (21, 75, 77, 22), (22, 77, 79, 23), (23, 79, 81, 24), (24, 81, 83, 25), (25, 83, 85, 26), (26, 85, 87, 27), (27, 87, 89, 28), (28, 89, 91, 29), (29, 91, 93, 30), (30, 93, 95, 31), (0, 33, 35, 1), (1, 35, 37, 2), (0, 1, 2, 3, 4, 5, 6, 7, 8, 9, 10, 11, 12, 13, 14, 15, 16, 17, 18, 19, 20, 21, 22, 23, 24, 25, 26, 27, 28, 29, 30, 31), (35, 33, 32, 34), (37, 35, 34, 36), (39, 37, 36, 38), (41, 39, 38, 40), (43, 41, 40, 42), (45, 43, 42, 44), (47, 45, 44, 46), (49, 47, 46, 48), (51, 49, 48, 50), (53, 51, 50, 52), (55, 53, 52, 54), (57, 55, 54, 56), (59, 57, 56, 58), (61, 59, 58, 60), (63, 61, 60, 62), (65, 63, 62, 64), (67, 65, 64, 66), (69, 67, 66, 68), (71, 69, 68, 70), (73, 71, 70, 72), (75, 73, 72, 74), (77, 75, 74, 76), (79, 77, 76, 78), (81, 79, 78, 80), (83, 81, 80, 82), (85, 83, 82, 84), (87, 85, 84, 86), (89, 87, 86, 88), (91, 89, 88, 90), (93, 91, 90, 92), (95, 93, 92, 94), (33, 95, 94, 32), (34, 32, 94, 92, 90, 88, 86, 84, 82, 80, 78, 76, 74, 72, 70, 68, 66, 64, 62, 60, 58, 56, 54, 52, 50, 48, 46, 44, 42, 40, 38, 36)])
_uv = me_cylinder_003.uv_layers.new(name='UVMap')
_uv.uv.foreach_set('vector', [0.03125, 0.5, 0.03125, 0.7781, 0.0, 0.7781, 0.0, 0.5, 0.9375, 0.5, 0.9375, 0.7781, 0.9062, 0.7781, 0.9062, 0.5, 0.9062, 0.5, 0.9062, 0.7781, 0.875, 0.7781, 0.875, 0.5, 0.875, 0.5, 0.875, 0.7781, 0.8438, 0.7781, 0.8438, 0.5, 0.8438, 0.5, 0.8438, 0.7781, 0.8125, 0.7781, 0.8125, 0.5, 0.8125, 0.5, 0.8125, 0.7781, 0.7812, 0.7781, 0.7812, 0.5, 0.7812, 0.5, 0.7812, 0.7781, 0.75, 0.7781, 0.75, 0.5, 0.75, 0.5, 0.75, 0.7781, 0.7188, 0.7781, 0.7188, 0.5, 0.7188, 0.5, 0.7188, 0.7781, 0.6875, 0.7781, 0.6875, 0.5, 0.6875, 0.5, 0.6875, 0.7781, 0.6562, 0.7781, 0.6562, 0.5, 0.6562, 0.5, 0.6562, 0.7781, 0.625, 0.7781, 0.625, 0.5, 0.625, 0.5, 0.625, 0.7781, 0.5938, 0.7781, 0.5938, 0.5, 0.5938, 0.5, 0.5938, 0.7781, 0.5625, 0.7781, 0.5625, 0.5, 0.5625, 0.5, 0.5625, 0.7781, 0.5312, 0.7781, 0.5312, 0.5, 0.5312, 0.5, 0.5312, 0.7781, 0.5, 0.7781, 0.5, 0.5, 0.5, 0.5, 0.5, 0.7781, 0.4688, 0.7781, 0.4688, 0.5, 0.4688, 0.5, 0.4688, 0.7781, 0.4375, 0.7781, 0.4375, 0.5, 0.4375, 0.5, 0.4375, 0.7781, 0.4062, 0.7781, 0.4062, 0.5, 0.4062, 0.5, 0.4062, 0.7781, 0.375, 0.7781, 0.375, 0.5, 0.375, 0.5, 0.375, 0.7781, 0.3438, 0.7781, 0.3438, 0.5, 0.3438, 0.5, 0.3438, 0.7781, 0.3125, 0.7781, 0.3125, 0.5, 0.3125, 0.5, 0.3125, 0.7781, 0.2812, 0.7781, 0.2812, 0.5, 0.2812, 0.5, 0.2812, 0.7781, 0.25, 0.7781, 0.25, 0.5, 0.25, 0.5, 0.25, 0.7781, 0.2188, 0.7781, 0.2188, 0.5, 0.2188, 0.5, 0.2188, 0.7781, 0.1875, 0.7781, 0.1875, 0.5, 0.1875, 0.5, 0.1875, 0.7781, 0.1562, 0.7781, 0.1562, 0.5, 0.1562, 0.5, 0.1562, 0.7781, 0.125, 0.7781, 0.125, 0.5, 0.125, 0.5, 0.125, 0.7781, 0.09375, 0.7781, 0.09375, 0.5, 0.09375, 0.5, 0.09375, 0.7781, 0.0625, 0.7781, 0.0625, 0.5, 0.0625, 0.5, 0.0625, 0.7781, 0.03125, 0.7781, 0.03125, 0.5, 1.0, 0.5, 1.0, 0.7781, 0.9688, 0.7781, 0.9688, 0.5, 0.9688, 0.5, 0.9688, 0.7781, 0.9375, 0.7781, 0.9375, 0.5, 0.75, 0.49, 0.7968, 0.4854, 0.8418, 0.4717, 0.8833, 0.4496, 0.9197, 0.4197, 0.9496, 0.3833, 0.9717, 0.3418, 0.9854, 0.2968, 0.99, 0.25, 0.9854, 0.2032, 0.9717, 0.1582, 0.9496, 0.1167, 0.9197, 0.08029, 0.8833, 0.05045, 0.8418, 0.02827, 0.7968, 0.01461, 0.75, 0.01, 0.7032, 0.01461, 0.6582, 0.02827, 0.6167, 0.05045, 0.5803, 0.08029, 0.5504, 0.1167, 0.5283, 0.1582, 0.5146, 0.2032, 0.51, 0.25, 0.5146, 0.2968, 0.5283, 0.3418, 0.5504, 0.3833, 0.5803, 0.4197, 0.6167, 0.4496, 0.6582, 0.4717, 0.7032, 0.4854, 0.2968, 0.4854, 0.25, 0.49, 0.25, 0.276, 0.2551, 0.2755, 0.3418, 0.4717, 0.2968, 0.4854, 0.2551, 0.2755, 0.2599, 0.274, 0.3833, 0.4496, 0.3418, 0.4717, 0.2599, 0.274, 0.2644, 0.2716, 0.4197, 0.4197, 0.3833, 0.4496, 0.2644, 0.2716, 0.2684, 0.2684, 0.4496, 0.3833, 0.4197, 0.4197, 0.2684, 0.2684, 0.2716, 0.2644, 0.4717, 0.3418, 0.4496, 0.3833, 0.2716, 0.2644, 0.274, 0.2599, 0.4854, 0.2968, 0.4717, 0.3418, 0.274, 0.2599, 0.2755, 0.2551, 0.49, 0.25, 0.4854, 0.2968, 0.2755, 0.2551, 0.276, 0.25, 0.4854, 0.2032, 0.49, 0.25, 0.276, 0.25, 0.2755, 0.2449, 0.4717, 0.1582, 0.4854, 0.2032, 0.2755, 0.2449, 0.274, 0.2401, 0.4496, 0.1167, 0.4717, 0.1582, 0.274, 0.2401, 0.2716, 0.2356, 0.4197, 0.08029, 0.4496, 0.1167, 0.2716, 0.2356, 0.2684, 0.2316, 0.3833, 0.05045, 0.4197, 0.08029, 0.2684, 0.2316, 0.2644, 0.2284, 0.3418, 0.02827, 0.3833, 0.05045, 0.2644, 0.2284, 0.2599, 0.226, 0.2968, 0.01461, 0.3418, 0.02827, 0.2599, 0.226, 0.2551, 0.2245, 0.25, 0.01, 0.2968, 0.01461, 0.2551, 0.2245, 0.25, 0.224, 0.2032, 0.01461, 0.25, 0.01, 0.25, 0.224, 0.2449, 0.2245, 0.1582, 0.02827, 0.2032, 0.01461, 0.2449, 0.2245, 0.2401, 0.226, 0.1167, 0.05045, 0.1582, 0.02827, 0.2401, 0.226, 0.2356, 0.2284, 0.08029, 0.08029, 0.1167, 0.05045, 0.2356, 0.2284, 0.2316, 0.2316, 0.05045, 0.1167, 0.08029, 0.08029, 0.2316, 0.2316, 0.2284, 0.2356, 0.02827, 0.1582, 0.05045, 0.1167, 0.2284, 0.2356, 0.226, 0.2401, 0.01461, 0.2032, 0.02827, 0.1582, 0.226, 0.2401, 0.2245, 0.2449, 0.01, 0.25, 0.01461, 0.2032, 0.2245, 0.2449, 0.224, 0.25, 0.01461, 0.2968, 0.01, 0.25, 0.224, 0.25, 0.2245, 0.2551, 0.02827, 0.3418, 0.01461, 0.2968, 0.2245, 0.2551, 0.226, 0.2599, 0.05045, 0.3833, 0.02827, 0.3418, 0.226, 0.2599, 0.2284, 0.2644, 0.08029, 0.4197, 0.05045, 0.3833, 0.2284, 0.2644, 0.2316, 0.2684, 0.1167, 0.4496, 0.08029, 0.4197, 0.2316, 0.2684, 0.2356, 0.2716, 0.1582, 0.4717, 0.1167, 0.4496, 0.2356, 0.2716, 0.2401, 0.274, 0.2032, 0.4854, 0.1582, 0.4717, 0.2401, 0.274, 0.2449, 0.2755, 0.25, 0.49, 0.2032, 0.4854, 0.2449, 0.2755, 0.25, 0.276, 0.2551, 0.2755, 0.25, 0.276, 0.2449, 0.2755, 0.2401, 0.274, 0.2356, 0.2716, 0.2316, 0.2684, 0.2284, 0.2644, 0.226, 0.2599, 0.2245, 0.2551, 0.224, 0.25, 0.2245, 0.2449, 0.226, 0.2401, 0.2284, 0.2356, 0.2316, 0.2316, 0.2356, 0.2284, 0.2401, 0.226, 0.2449, 0.2245, 0.25, 0.224, 0.2551, 0.2245, 0.2599, 0.226, 0.2644, 0.2284, 0.2684, 0.2316, 0.2716, 0.2356, 0.274, 0.2401, 0.2755, 0.2449, 0.276, 0.25, 0.2755, 0.2551, 0.274, 0.2599, 0.2716, 0.2644, 0.2684, 0.2684, 0.2644, 0.2716, 0.2599, 0.274])
me_cylinder_003.update()

# ---- objects
ob_body = bpy.data.objects.new('Body', me_cylinder)
ob_axis = bpy.data.objects.new('Axis', me_cylinder_004)
ob_hourhand = bpy.data.objects.new('HourHand', me_cylinder_001)
ob_minutehand = bpy.data.objects.new('MinuteHand', me_cylinder_002)
ob_secondhand = bpy.data.objects.new('SecondHand', me_cylinder_003)

# ---- transforms, parenting, visibility, modifiers, constraints
ob_body.location = (0.0, 0.0, 0.007717)
ob_body.scale = (0.15, 0.15, 0.05)
ob_axis.location = (0.01134, 0.0, 0.0)
ob_axis.scale = (0.01, 0.01, 0.02)
ob_hourhand.location = (0.02085, 0.0, 0.0)
ob_hourhand.rotation_euler = (0.009897, -0.0, 0.0)
ob_hourhand.scale = (0.003, 0.003, 0.035)
ob_minutehand.location = (0.01282, 0.0, 0.0)
ob_minutehand.scale = (0.003, 0.003, 0.05)
ob_secondhand.location = (0.003711, 0.0, 0.0)
ob_secondhand.scale = (0.003, 0.003, 0.065)

# ---- collection membership
col_collection.objects.link(ob_body)
col_collection.objects.link(ob_axis)
col_hands.objects.link(ob_hourhand)
col_hands.objects.link(ob_minutehand)
col_hands.objects.link(ob_secondhand)

# ---- scene / render settings (as saved in the file)
scene.frame_start = 1; scene.frame_end = 250; scene.frame_set(44)
scene.render.engine = 'BLENDER_EEVEE_NEXT'
bpy.context.view_layer.update()

# ---- added for rendering (the .blend has no active camera and no usable light): camera, sun
cam_auto = bpy.data.cameras.new('AutoCamera')
cam_auto.lens = 50.0
cam_auto.sensor_width = 36.0
cam_auto.clip_end = 1000.0
ob_auto_camera = bpy.data.objects.new('AutoCamera', cam_auto)
scene.collection.objects.link(ob_auto_camera)
ob_auto_camera.location = (0.408, -0.475618, 0.324796)
ob_auto_camera.rotation_euler = (1.09748, -7.21219e-08, 0.694738)
scene.camera = ob_auto_camera
light_auto_sun = bpy.data.lights.new('AutoSun', 'SUN')
light_auto_sun.energy = 3.0
light_auto_sun.angle = 0.0523599
ob_auto_sun = bpy.data.objects.new('AutoSun', light_auto_sun)
scene.collection.objects.link(ob_auto_sun)
ob_auto_sun.rotation_euler = (0.872665, 0.174533, 0.523599)
bpy.context.view_layer.update()
